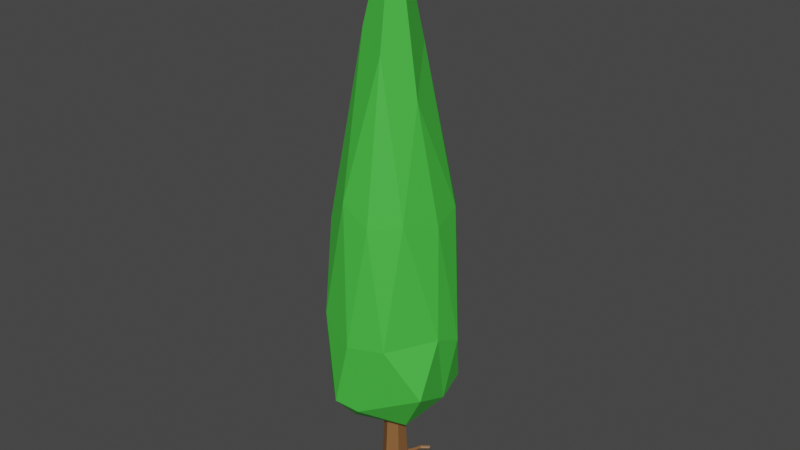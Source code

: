 # Source: Baum.blend  (saved by Blender 3.2.14; exported with 4.5.12 LTS)
import bpy
from mathutils import Matrix  # noqa: F401  (used for matrix-valued properties, if any)

bpy.ops.wm.read_factory_settings(use_empty=True)
scene = bpy.context.scene
scene.name = 'Scene'

# ---- collections
col_collection = bpy.data.collections.new('Collection'); scene.collection.children.link(col_collection)

# ---- materials (node trees are filled in below, after node groups)
mat_material_001 = bpy.data.materials.new('Material.001')
mat_material_001.use_transparent_shadow = False
mat_stamm = bpy.data.materials.new('Stamm')
mat_stamm.use_transparent_shadow = False
mat_gr_n = bpy.data.materials.new('Grün')
mat_gr_n.use_transparent_shadow = False

# ---- material node trees
mat_material_001.use_nodes = True; mat_material_001.node_tree.nodes.clear()
_N = mat_material_001.node_tree.nodes; _L = mat_material_001.node_tree.links
n0 = _N.new('ShaderNodeBsdfPrincipled'); n0.name = 'Principled BSDF'; n0.location = (10, 300)
n0.distribution = 'GGX'
n0.subsurface_method = 'RANDOM_WALK_SKIN'
n0.inputs[0].default_value = (0.3185, 0.0761, 0.006893, 1.0)
n0.inputs[3].default_value = 1.45
n0.inputs[13].default_value = 0.3543
n0.inputs[27].default_value = (0.0, 0.0, 0.0, 1.0)
n0.inputs[28].default_value = 1.0
n1 = _N.new('ShaderNodeOutputMaterial'); n1.name = 'Material Output'; n1.location = (300, 300)
_L.new(n0.outputs[0], n1.inputs[0])
n1.is_active_output = True
mat_stamm.use_nodes = True; mat_stamm.node_tree.nodes.clear()
_N = mat_stamm.node_tree.nodes; _L = mat_stamm.node_tree.links
n0 = _N.new('ShaderNodeOutputMaterial'); n0.name = 'Material Output'; n0.location = (300, 300)
n1 = _N.new('ShaderNodeBsdfPrincipled'); n1.name = 'Principled BSDF'; n1.location = (10, 300)
n1.distribution = 'GGX'
n1.subsurface_method = 'BURLEY'
n1.inputs[0].default_value = (0.2529, 0.1123, 0.03674, 1.0)
n1.inputs[3].default_value = 1.45
n1.inputs[27].default_value = (0.0, 0.0, 0.0, 1.0)
n1.inputs[28].default_value = 1.0
_L.new(n1.outputs[0], n0.inputs[0])
n0.is_active_output = True
mat_gr_n.use_nodes = True; mat_gr_n.node_tree.nodes.clear()
_N = mat_gr_n.node_tree.nodes; _L = mat_gr_n.node_tree.links
n0 = _N.new('ShaderNodeOutputMaterial'); n0.name = 'Material Output'; n0.location = (300, 300)
n1 = _N.new('ShaderNodeBsdfPrincipled'); n1.name = 'Principled BSDF'; n1.location = (10, 300)
n1.distribution = 'GGX'
n1.subsurface_method = 'BURLEY'
n1.inputs[0].default_value = (0.06129, 0.5277, 0.05275, 1.0)
n1.inputs[3].default_value = 1.45
n1.inputs[27].default_value = (0.0, 0.0, 0.0, 1.0)
n1.inputs[28].default_value = 1.0
_L.new(n1.outputs[0], n0.inputs[0])
n0.is_active_output = True

# ---- world
world_world = bpy.data.worlds.new('World'); scene.world = world_world
world_world.use_nodes = True; world_world.node_tree.nodes.clear()
_N = world_world.node_tree.nodes; _L = world_world.node_tree.links
n0 = _N.new('ShaderNodeOutputWorld'); n0.name = 'World Output'; n0.location = (300, 300)
n1 = _N.new('ShaderNodeBackground'); n1.name = 'Background'; n1.location = (10, 300)
n1.inputs[0].default_value = (0.05088, 0.05088, 0.05088, 1.0)
_L.new(n1.outputs[0], n0.inputs[0])
n0.is_active_output = True
world_world.color = (0.05088, 0.05088, 0.05088)
world_world.use_sun_shadow = False
world_world.sun_shadow_jitter_overblur = 0.0

# ---- meshes
me_cylinder = bpy.data.meshes.new('Cylinder')
me_cylinder.from_pydata([(0.1965, -0.1136, -0.005109), (0.2547, -0.2015, 0.09472), (0.2834, -0.2284, -0.004048), (0.2775, -0.2326, 0.1016), (0.2536, -0.289, 0.1026), (0.1693, -0.2808, -0.003166), (0.1803, -0.2628, 0.09269), (0.1805, -0.2315, 0.09307), (0.2669, -0.2478, 0.1069), (0.2606, -0.2138, 0.1053), (0.2148, -0.1603, 0.03995), (0.1874, -0.1596, 0.02568), (0.2244, -0.1839, -0.002429), (0.1966, -0.1843, -0.002305), (0.2286, -0.1869, 0.06402), (0.265, -0.1985, 0.02889), (0.2859, -0.2227, 0.02531), (0.2956, -0.2646, 0.01587), (0.2662, -0.3026, 0.04216), (0.2671, -0.2956, 0.06409), (0.2326, -0.3037, 0.04487), (0.194, -0.296, 0.0282), (0.1737, -0.2676, 0.02907), (0.1751, -0.2286, 0.014), (0.1881, -0.2004, 0.04029), (0.1972, -0.194, 0.06279), (0.1267, -0.3336, -0.007506), (0.1138, -0.3172, -0.001859), (0.2713, -0.2954, -0.002389), (0.3065, -0.3194, 0.02864), (0.3215, -0.297, 0.0293), (0.2885, -0.2711, 0.06317), (0.3507, -0.346, -0.00575), (0.3508, -0.3489, -0.002297), (0.3043, -0.2069, -0.002585), (0.1167, -0.3179, -0.006168), (0.1572, -0.3234, -0.005211), (0.19, -0.295, -0.003088), (0.2604, -0.224, -0.007352), (0.2568, -0.2027, -0.003589), (0.2733, -0.2689, 0.1025), (0.2269, -0.2961, 0.1022), (0.2716, -0.2168, 0.09402), (0.2596, -0.268, -0.00739), (0.2811, -0.2566, -0.002638), (0.1811, -0.2505, 0.1025), (0.2355, -0.2945, -0.00453), (0.2436, -0.2969, 0.09344), (0.1853, -0.2826, -0.006612), (0.1893, -0.2284, 0.1061), (0.2144, -0.2965, 0.09341), (0.1932, -0.2843, 0.09392), (0.1837, -0.2276, -0.002055), (0.2348, -0.199, 0.1026), (0.1974, -0.1513, 0.02684), (0.2132, -0.2088, -0.007525), (0.2496, -0.2817, 0.1066), (0.1994, -0.28, 0.1057), (0.2112, -0.2054, 0.1058), (0.3597, -0.3349, -0.008209), (0.117, -0.329, -0.001112), (0.1985, -0.1113, 0.0008159), (0.1786, -0.1192, 0.00588), (0.2116, -0.1483, 0.02193), (0.184, -0.1177, -0.007948), (0.2046, -0.1669, 0.04629), (0.1285, -0.338, -0.001703), (0.212, -0.1919, 0.07077), (0.1707, -0.2566, 0.01108), (0.182, -0.2829, 0.03326), (0.2119, -0.3034, 0.01184), (0.2773, -0.2819, 0.07083), (0.3117, -0.2914, -0.002312), (0.2896, -0.2575, 0.04725), (0.278, -0.212, 0.03153), (0.2407, -0.1882, 0.04073), (0.1923, -0.2123, 0.09582), (0.2341, -0.1817, 0.0127), (0.2543, -0.194, 0.009758), (0.1898, -0.191, 0.01308), (0.288, -0.2404, 0.01003), (0.2809, -0.2503, 0.09498), (0.2675, -0.3021, 0.0102), (0.1945, -0.3001, 0.008827), (0.2997, -0.3067, 0.04595), (0.3246, -0.3127, 0.02497), (0.3127, -0.284, 0.01204), (0.3652, -0.3351, -0.003859), (0.3001, -0.1966, -0.005086), (0.2915, -0.1898, -0.003101), (0.1628, -0.2866, 0.01545), (0.1799, -0.3049, 0.01735), (0.1721, -0.2946, 0.02), (0.1488, -0.335, -0.0009637), (0.1568, -0.2859, 0.004711), (0.356, -0.3183, 0.00615), (0.3182, -0.3302, 0.00655), (0.3616, -0.3187, -0.003305), (0.2177, -0.154, 0.009967), (0.171, -0.1273, -0.002599), (0.1779, -0.1151, -0.003126), (0.02911, 0.2174, 0.006192), (-0.1652, 0.0162, 0.006192), (0.02676, 0.2193, -0.0001592), (-0.1661, 0.01692, 0.003854), (0.02436, 0.2272, -0.001728), (-0.168, 0.01855, 0.003276), (0.02014, 0.2307, 0.002668), (-0.1696, 0.01985, 0.004895), (0.02014, 0.2307, 0.009717), (-0.1696, 0.01985, 0.00749), (0.02436, 0.2272, 0.01411), (-0.168, 0.01855, 0.009109), (0.02964, 0.2228, 0.01254), (-0.1661, 0.01692, 0.008531), (-0.08805, 0.108, 0.006192), (-0.09039, 0.11, -0.0001593), (-0.09438, 0.1159, -0.001728), (-0.09861, 0.1195, 0.002667), (-0.09861, 0.1195, 0.009717), (-0.09438, 0.1159, 0.01411), (-0.08911, 0.1115, 0.01254), (-0.1234, 0.04524, 0.006192), (-0.1226, 0.0477, 0.001325), (-0.1293, 0.05112, -0.0004085), (-0.1328, 0.05406, 0.003255), (-0.1328, 0.05406, 0.00913), (-0.1293, 0.05112, 0.01279), (-0.1222, 0.04823, 0.01106), (-0.1334, 0.02438, 0.006192), (-0.1352, 0.02589, 0.001317), (-0.1391, 0.02951, 0.0001127), (-0.1423, 0.03222, 0.003487), (-0.1423, 0.03222, 0.008898), (-0.1391, 0.02951, 0.01227), (-0.135, 0.02612, 0.01107), (-0.006334, 0.1934, -0.0001593), (-0.009141, 0.2008, -0.001728), (-0.01337, 0.2043, 0.002668), (-0.01337, 0.2043, 0.009717), (-0.009141, 0.2008, 0.01411), (-0.003868, 0.1964, 0.01254), (-0.003987, 0.1915, 0.006192), (-0.02902, 0.1345, 0.006041), (-0.03099, 0.1361, 0.001012), (-0.03748, 0.1427, -0.001728), (-0.04171, 0.1462, 0.002668), (-0.04171, 0.1462, 0.009717), (-0.03748, 0.1427, 0.01411), (-0.02948, 0.138, 0.01137), (-0.02236, 0.1465, 0.001012), (-0.02611, 0.1563, -0.001728), (-0.03034, 0.1598, 0.002668), (-0.03034, 0.1598, 0.009717), (-0.02611, 0.1563, 0.01411), (-0.02077, 0.1484, 0.01137), (-0.02051, 0.1475, 0.006192), (-0.03167, 0.1341, 0.006192), (-0.03402, 0.1361, -0.0001593), (-0.03221, 0.1383, 0.01254), (-0.02286, 0.1495, -0.0001593), (-0.02083, 0.1519, 0.01254), (-0.02051, 0.1449, 0.006362), (-0.01961, 0.1418, 0.006314), (-0.0239, 0.1333, 0.006092), (-0.02526, 0.1344, 0.002614), (-0.02421, 0.1357, 0.009779), (-0.02089, 0.1429, 0.002614), (-0.01979, 0.1442, 0.009779), (-0.09864, 0.1001, -0.0001593), (-0.1028, 0.1059, -0.001728), (-0.107, 0.1094, 0.002667), (-0.107, 0.1094, 0.009717), (-0.1028, 0.1059, 0.01411), (-0.09748, 0.1015, 0.01254), (-0.09629, 0.09815, 0.006192), (-0.1202, 0.1151, 0.004646), (-0.1165, 0.1195, 0.004646), (-0.1202, 0.1151, 0.007739), (-0.1165, 0.1195, 0.007739), (-0.1134, 0.05504, 0.006192), (-0.1168, 0.05463, 0.001325), (-0.1203, 0.06227, -0.001728), (-0.1245, 0.0658, 0.002667), (-0.1245, 0.0658, 0.009717), (-0.1203, 0.06227, 0.01411), (-0.1163, 0.05528, 0.01106), (-0.1249, 0.04744, 0.01149), (-0.1208, 0.04618, 0.006131), (-0.1253, 0.04687, 0.0008989), (-0.1158, 0.05701, -0.0001593), (-0.115, 0.05786, 0.01254), (-0.115, 0.05315, 0.00627), (-0.1147, 0.03899, 0.006241), (-0.1176, 0.03543, 0.00617), (-0.1183, 0.03648, 0.008688), (-0.1185, 0.03621, 0.003716), (-0.1156, 0.03975, 0.003716), (-0.1153, 0.04008, 0.008688), (-0.1408, 0.02248, 0.006192), (-0.1424, 0.0238, 0.001907), (-0.1458, 0.02695, 0.0008491), (-0.1487, 0.02934, 0.003814), (-0.1487, 0.02934, 0.00857), (-0.1458, 0.02695, 0.01154), (-0.1423, 0.02398, 0.01048), (-0.1381, 0.0116, 0.004083), (-0.135, 0.01251, 0.003827), (-0.138, 0.01168, 0.007798), (-0.1349, 0.01261, 0.008054), (-0.1342, 0.01185, 0.00594), (-0.1374, 0.01103, 0.00594), (-0.1414, -0.0007886, 0.006493), (-0.1396, -0.0002581, 0.006343), (-0.1414, -0.0007429, 0.008672), (-0.1396, -0.0001986, 0.008822), (-0.1391, -0.000641, 0.007582), (-0.141, -0.001125, 0.007582), (0.0, 0.05616, -0.0001707), (0.0, 0.04085, 0.4797), (0.04406, 0.02808, -0.0001707), (0.03204, 0.02042, 0.4797), (0.04406, -0.02808, -0.0001707), (0.03204, -0.02042, 0.4797), (0.0, -0.05616, -0.0001707), (0.0, -0.04085, 0.4797), (-0.04406, -0.02808, -0.0001707), (-0.03204, -0.02042, 0.4797), (-0.04406, 0.02808, -0.0001707), (-0.03204, 0.02042, 0.4797), (0.0, 0.06151, 0.1177), (0.0, 0.05265, 0.2776), (0.0413, 0.02633, 0.2776), (0.04825, 0.03076, 0.1177), (0.0413, -0.02633, 0.2776), (0.04825, -0.03076, 0.1177), (0.0, -0.05265, 0.2776), (0.0, -0.06151, 0.1177), (-0.0413, -0.02633, 0.2776), (-0.04825, -0.03076, 0.1177), (-0.0413, 0.02633, 0.2776), (-0.04825, 0.03076, 0.1177), (0.007252, 0.002221, 0.3254), (0.2648, -0.1498, 0.5893), (-0.08264, -0.291, 0.5135), (-0.2501, -0.02589, 0.5581), (-0.1122, 0.269, 0.5471), (0.2072, 0.188, 0.5258), (0.04244, -0.2176, 1.338), (-0.1996, -0.1616, 1.299), (-0.1607, 0.153, 1.267), (0.09675, 0.2881, 1.292), (0.2053, 0.02938, 1.309), (-0.0455, 0.05483, 2.601), (-0.07232, -0.1808, 0.3843), (0.1492, -0.1032, 0.3869), (0.01061, -0.255, 0.4785), (0.237, 0.04268, 0.4944), (0.1303, 0.09552, 0.369), (-0.1673, -0.02214, 0.3769), (-0.2143, -0.1751, 0.5001), (-0.01346, 0.1404, 0.3657), (-0.1811, 0.1501, 0.4875), (0.08621, 0.2407, 0.4955), (0.2566, -0.02615, 0.8243), (0.2596, 0.1055, 0.7667), (-0.01484, -0.2859, 0.8078), (0.1354, -0.2311, 0.8143), (-0.254, -0.1043, 0.9445), (-0.1745, -0.2361, 0.8923), (-0.1559, 0.2339, 0.8589), (-0.2243, 0.07056, 0.8069), (0.1493, 0.2517, 0.7935), (0.003472, 0.2865, 0.8383), (0.1512, -0.1258, 1.356), (-0.08386, -0.2139, 1.42), (-0.2098, -0.01626, 1.333), (-0.04742, 0.2598, 1.439), (0.1807, 0.1733, 1.343), (0.01709, -0.09984, 2.018), (0.1151, 0.002485, 1.826), (-0.1203, -0.04068, 2.089), (-0.09526, 0.08067, 1.804), (0.01737, 0.1632, 2.015)], [], [(13, 64, 55), (38, 43, 48), (80, 44, 2), (43, 46, 48), (45, 49, 7), (28, 82, 46), (20, 70, 82), (57, 51, 50, 41), (46, 83, 37), (94, 35, 27), (68, 52, 5), (23, 24, 79), (52, 79, 13), (55, 52, 13), (55, 38, 48), (9, 58, 8), (57, 56, 8), (49, 57, 8), (58, 49, 8), (7, 76, 24), (24, 76, 25), (41, 50, 20), (4, 47, 19), (81, 71, 31), (40, 71, 81), (40, 4, 71), (71, 4, 19), (3, 81, 73), (73, 81, 31), (53, 1, 14), (24, 23, 7), (6, 68, 22), (51, 69, 21), (72, 59, 43), (73, 16, 3), (1, 15, 75), (76, 67, 25), (67, 53, 14), (65, 10, 54), (75, 10, 14), (24, 25, 11), (77, 12, 98), (99, 62, 100), (0, 61, 98), (36, 93, 26), (60, 66, 91), (84, 29, 85), (82, 29, 18), (28, 96, 82), (73, 31, 30), (97, 87, 59), (32, 33, 96), (85, 33, 87), (85, 87, 95), (16, 34, 88), (2, 34, 80), (5, 48, 35), (83, 91, 93), (37, 93, 36), (5, 94, 68), (94, 27, 90), (30, 85, 95), (96, 33, 29), (59, 32, 28), (98, 61, 63), (79, 11, 99), (64, 0, 12), (12, 39, 38), (42, 9, 3), (42, 1, 9), (55, 64, 12), (2, 43, 38), (40, 8, 56), (4, 40, 56), (80, 17, 44), (2, 44, 43), (45, 6, 51, 57), (41, 56, 57), (71, 84, 31), (71, 19, 84), (28, 46, 43), (45, 57, 49), (18, 20, 82), (46, 82, 70), (81, 3, 40), (3, 9, 8), (40, 3, 8), (70, 83, 46), (70, 21, 83), (37, 48, 46), (47, 4, 41), (41, 4, 56), (5, 55, 48), (39, 12, 77, 78), (52, 68, 23), (5, 52, 55), (76, 49, 58), (76, 7, 49), (23, 79, 52), (1, 53, 9), (53, 58, 9), (64, 99, 100), (12, 38, 55), (69, 51, 6, 22), (77, 75, 78), (78, 75, 15), (39, 78, 89), (78, 15, 89), (6, 45, 68), (68, 45, 7), (47, 41, 20), (79, 24, 11), (68, 7, 23), (70, 50, 51, 21), (50, 70, 20), (20, 18, 19, 47), (74, 15, 1, 42), (43, 44, 72), (43, 59, 28), (73, 17, 80), (16, 73, 80), (74, 42, 3, 16), (11, 25, 65, 54), (14, 1, 75), (76, 58, 67), (67, 58, 53), (10, 75, 77, 63), (54, 10, 63), (65, 67, 14, 10), (67, 65, 25), (0, 64, 100, 61), (77, 98, 63), (100, 62, 61), (35, 26, 60, 27), (99, 11, 62), (26, 66, 60), (30, 31, 84, 85), (93, 91, 66), (26, 93, 66), (35, 48, 26), (48, 36, 26), (72, 44, 17, 86), (82, 96, 29), (84, 19, 18, 29), (86, 17, 30), (32, 59, 87, 33), (17, 73, 30), (34, 2, 38, 88), (97, 95, 87), (89, 88, 38, 39), (89, 15, 74, 16), (92, 91, 21, 69), (16, 88, 89), (80, 34, 16), (37, 36, 48), (90, 92, 69, 22), (60, 92, 90, 27), (90, 22, 68, 94), (92, 60, 91), (83, 21, 91), (37, 83, 93), (95, 97, 86, 30), (5, 35, 94), (85, 29, 33), (28, 32, 96), (72, 86, 97), (62, 54, 63, 61), (72, 97, 59), (12, 0, 98), (11, 54, 62), (13, 79, 99), (13, 99, 64), (199, 102, 104, 200), (200, 104, 106, 201), (201, 106, 108, 202), (202, 108, 110, 203), (203, 110, 112, 204), (104, 102, 114, 112, 110, 108, 106), (204, 112, 114, 205), (205, 114, 102, 199), (101, 103, 105, 107, 109, 111, 113), (159, 121, 115, 157), (148, 120, 121, 159), (147, 119, 120, 148), (146, 118, 119, 147), (145, 117, 118, 146), (158, 116, 117, 145), (157, 115, 116, 158), (186, 128, 195, 198), (185, 127, 187, 191), (184, 126, 127, 185), (183, 125, 126, 184), (182, 124, 125, 183), (190, 189, 124, 182), (192, 186, 198, 193), (187, 135, 129, 122), (127, 134, 135, 187), (126, 133, 134, 127), (125, 132, 133, 126), (124, 131, 132, 125), (189, 130, 131, 124), (122, 129, 130, 189), (101, 142, 136, 103), (103, 136, 137, 105), (105, 137, 138, 107), (107, 138, 139, 109), (109, 139, 140, 111), (111, 140, 141, 113), (113, 141, 142, 101), (155, 149, 166, 168), (160, 158, 145, 151), (151, 145, 146, 152), (152, 146, 147, 153), (153, 147, 148, 154), (154, 148, 159, 161), (150, 162, 163, 167), (141, 161, 156, 142), (140, 154, 161, 141), (139, 153, 154, 140), (138, 152, 153, 139), (137, 151, 152, 138), (136, 160, 151, 137), (142, 156, 160, 136), (144, 143, 157, 158), (143, 149, 159, 157), (150, 144, 158, 160), (149, 155, 161, 159), (155, 162, 156, 161), (162, 150, 160, 156), (163, 164, 165, 167), (168, 166, 164, 163), (149, 143, 164, 166), (162, 155, 168, 163), (144, 150, 167, 165), (143, 144, 165, 164), (115, 175, 169, 116), (116, 169, 170, 117), (117, 170, 171, 118), (118, 171, 176, 177), (119, 172, 173, 120), (120, 173, 174, 121), (121, 174, 175, 115), (177, 176, 178, 179), (119, 118, 177, 179), (171, 172, 178, 176), (172, 119, 179, 178), (175, 180, 190, 169), (169, 190, 182, 170), (170, 182, 183, 171), (171, 183, 184, 172), (172, 184, 185, 173), (173, 185, 191, 174), (174, 191, 180, 175), (188, 128, 187, 122), (123, 188, 122, 189), (181, 123, 189, 190), (128, 186, 191, 187), (192, 181, 190, 180), (186, 192, 180, 191), (198, 195, 194, 193), (193, 194, 196, 197), (188, 123, 196, 194), (181, 192, 193, 197), (123, 181, 197, 196), (128, 188, 194, 195), (200, 130, 207, 206), (134, 204, 205, 135), (133, 203, 204, 134), (132, 202, 203, 133), (131, 201, 202, 132), (130, 200, 201, 131), (129, 135, 209, 210), (207, 210, 216, 213), (208, 211, 217, 214), (199, 200, 206, 211), (135, 205, 208, 209), (205, 199, 211, 208), (130, 129, 210, 207), (215, 214, 217, 216), (216, 217, 212, 213), (209, 208, 214, 215), (211, 206, 212, 217), (210, 209, 215, 216), (206, 207, 213, 212), (231, 219, 221, 232), (232, 221, 223, 234), (234, 223, 225, 236), (236, 225, 227, 238), (221, 219, 229, 227, 225, 223), (238, 227, 229, 240), (240, 229, 219, 231), (218, 220, 222, 224, 226, 228), (228, 241, 230, 218), (241, 240, 231, 230), (226, 239, 241, 228), (239, 238, 240, 241), (224, 237, 239, 226), (237, 236, 238, 239), (222, 235, 237, 224), (235, 234, 236, 237), (220, 233, 235, 222), (233, 232, 234, 235), (218, 230, 233, 220), (230, 231, 232, 233), (242, 255, 254), (243, 255, 257), (242, 254, 259), (242, 259, 261), (242, 261, 258), (243, 257, 264), (244, 256, 266), (245, 260, 268), (246, 262, 270), (247, 263, 272), (243, 264, 267), (244, 266, 269), (245, 268, 271), (246, 270, 273), (247, 272, 265), (248, 274, 279), (249, 275, 281), (250, 276, 282), (251, 277, 283), (252, 278, 280), (280, 283, 253), (280, 278, 283), (278, 251, 283), (283, 282, 253), (283, 277, 282), (277, 250, 282), (282, 281, 253), (282, 276, 281), (276, 249, 281), (281, 279, 253), (281, 275, 279), (275, 248, 279), (279, 280, 253), (279, 274, 280), (274, 252, 280), (265, 278, 252), (265, 272, 278), (272, 251, 278), (273, 277, 251), (273, 270, 277), (270, 250, 277), (271, 276, 250), (271, 268, 276), (268, 249, 276), (269, 275, 249), (269, 266, 275), (266, 248, 275), (267, 274, 248), (267, 264, 274), (264, 252, 274), (272, 273, 251), (272, 263, 273), (263, 246, 273), (270, 271, 250), (270, 262, 271), (262, 245, 271), (268, 269, 249), (268, 260, 269), (260, 244, 269), (266, 267, 248), (266, 256, 267), (256, 243, 267), (264, 265, 252), (264, 257, 265), (257, 247, 265), (258, 263, 247), (258, 261, 263), (261, 246, 263), (261, 262, 246), (261, 259, 262), (259, 245, 262), (259, 260, 245), (259, 254, 260), (254, 244, 260), (257, 258, 247), (257, 255, 258), (255, 242, 258), (254, 256, 244), (254, 255, 256), (255, 243, 256)])
me_cylinder.polygons.foreach_set('use_smooth', [0, 0, 0, 0, 0, 0, 0, 0, 0, 0, 0, 0, 0, 0, 0, 0, 0, 0, 0, 0, 0, 0, 0, 0, 0, 0, 0, 0, 0, 0, 0, 0, 0, 0, 0, 0, 0, 0, 0, 0, 0, 0, 0, 0, 0, 0, 0, 0, 0, 0, 0, 0, 0, 0, 0, 0, 0, 0, 0, 0, 0, 0, 0, 0, 0, 0, 0, 0, 0, 0, 0, 0, 0, 0, 0, 0, 0, 0, 0, 0, 0, 0, 0, 0, 0, 0, 0, 0, 0, 0, 0, 0, 0, 0, 0, 0, 0, 0, 0, 0, 0, 0, 0, 0, 0, 0, 0, 0, 0, 0, 0, 0, 0, 0, 0, 0, 0, 0, 0, 0, 0, 0, 0, 0, 0, 0, 0, 0, 0, 0, 0, 0, 0, 0, 0, 0, 0, 0, 0, 0, 0, 0, 0, 0, 0, 0, 0, 0, 0, 0, 0, 0, 0, 0, 0, 0, 0, 0, 0, 0, 0, 0, 0, 0, 0, 0, 0, 0, 0, 0, 0, 0, 1, 1, 1, 1, 1, 1, 1, 1, 1, 1, 1, 1, 1, 1, 1, 1, 1, 1, 1, 1, 1, 1, 1, 1, 1, 1, 1, 1, 1, 1, 1, 1, 1, 1, 1, 1, 1, 1, 1, 1, 1, 1, 1, 1, 1, 1, 1, 1, 1, 1, 1, 1, 1, 1, 1, 1, 1, 1, 1, 1, 1, 1, 1, 1, 1, 1, 1, 1, 1, 1, 1, 1, 1, 1, 1, 1, 1, 1, 1, 1, 1, 1, 1, 1, 1, 1, 1, 1, 1, 1, 1, 1, 1, 1, 1, 1, 1, 1, 1, 1, 1, 1, 1, 1, 1, 1, 1, 1, 1, 1, 1, 1, 0, 0, 0, 0, 0, 0, 0, 0, 0, 0, 0, 0, 0, 0, 0, 0, 0, 0, 0, 0, 0, 0, 0, 0, 0, 0, 0, 0, 0, 0, 0, 0, 0, 0, 0, 0, 0, 0, 0, 0, 0, 0, 0, 0, 0, 0, 0, 0, 0, 0, 0, 0, 0, 0, 0, 0, 0, 0, 0, 0, 0, 0, 0, 0, 0, 0, 0, 0, 0, 0, 0, 0, 0, 0, 0, 0, 0, 0, 0, 0, 0, 0, 0, 0, 0, 0, 0, 0, 0, 0, 0, 0, 0, 0, 0, 0, 0, 0, 0, 0])
me_cylinder.polygons.foreach_set('material_index', [0, 0, 0, 0, 0, 0, 0, 0, 0, 0, 0, 0, 0, 0, 0, 0, 0, 0, 0, 0, 0, 0, 0, 0, 0, 0, 0, 0, 0, 0, 0, 0, 0, 0, 0, 0, 0, 0, 0, 0, 0, 0, 0, 0, 0, 0, 0, 0, 0, 0, 0, 0, 0, 0, 0, 0, 0, 0, 0, 0, 0, 0, 0, 0, 0, 0, 0, 0, 0, 0, 0, 0, 0, 0, 0, 0, 0, 0, 0, 0, 0, 0, 0, 0, 0, 0, 0, 0, 0, 0, 0, 0, 0, 0, 0, 0, 0, 0, 0, 0, 0, 0, 0, 0, 0, 0, 0, 0, 0, 0, 0, 0, 0, 0, 0, 0, 0, 0, 0, 0, 0, 0, 0, 0, 0, 0, 0, 0, 0, 0, 0, 0, 0, 0, 0, 0, 0, 0, 0, 0, 0, 0, 0, 0, 0, 0, 0, 0, 0, 0, 0, 0, 0, 0, 0, 0, 0, 0, 0, 0, 0, 0, 0, 0, 0, 0, 0, 0, 0, 0, 0, 0, 1, 1, 1, 1, 1, 1, 1, 1, 1, 1, 1, 1, 1, 1, 1, 1, 1, 1, 1, 1, 1, 1, 1, 1, 1, 1, 1, 1, 1, 1, 1, 1, 1, 1, 1, 1, 1, 1, 1, 1, 1, 1, 1, 1, 1, 1, 1, 1, 1, 1, 1, 1, 1, 1, 1, 1, 1, 1, 1, 1, 1, 1, 1, 1, 1, 1, 1, 1, 1, 1, 1, 1, 1, 1, 1, 1, 1, 1, 1, 1, 1, 1, 1, 1, 1, 1, 1, 1, 1, 1, 1, 1, 1, 1, 1, 1, 1, 1, 1, 1, 1, 1, 1, 1, 1, 1, 1, 1, 1, 1, 1, 1, 1, 1, 1, 1, 1, 1, 1, 1, 1, 1, 1, 1, 1, 1, 1, 1, 1, 1, 1, 1, 2, 2, 2, 2, 2, 2, 2, 2, 2, 2, 2, 2, 2, 2, 2, 2, 2, 2, 2, 2, 2, 2, 2, 2, 2, 2, 2, 2, 2, 2, 2, 2, 2, 2, 2, 2, 2, 2, 2, 2, 2, 2, 2, 2, 2, 2, 2, 2, 2, 2, 2, 2, 2, 2, 2, 2, 2, 2, 2, 2, 2, 2, 2, 2, 2, 2, 2, 2, 2, 2, 2, 2, 2, 2, 2, 2, 2, 2, 2, 2])
_k = set([(101, 103), (101, 113), (101, 142), (102, 104), (102, 114), (102, 199), (103, 105), (103, 136), (104, 106), (104, 200), (105, 107), (105, 137), (106, 108), (106, 201), (107, 109), (107, 138), (108, 110), (108, 202), (109, 111), (109, 139), (110, 112), (110, 203), (111, 113), (111, 140), (112, 114), (112, 204), (113, 141), (114, 205), (115, 116), (115, 121), (115, 157), (115, 175), (116, 117), (116, 158), (116, 169), (117, 118), (117, 145), (117, 170), (118, 119), (118, 146), (118, 171), (118, 177), (119, 120), (119, 147), (119, 172), (119, 179), (120, 121), (120, 148), (120, 173), (121, 159), (121, 174), (122, 129), (122, 187), (122, 188), (122, 189), (123, 181), (123, 188), (123, 189), (123, 196), (124, 125), (124, 131), (124, 182), (124, 189), (125, 126), (125, 132), (125, 183), (126, 127), (126, 133), (126, 184), (127, 134), (127, 185), (127, 187), (128, 186), (128, 187), (128, 188), (128, 195), (129, 130), (129, 135), (129, 210), (130, 131), (130, 189), (130, 200), (130, 207), (131, 132), (131, 201), (132, 133), (132, 202), (133, 134), (133, 203), (134, 135), (134, 204), (135, 187), (135, 205), (135, 209), (136, 137), (136, 142), (136, 160), (137, 138), (137, 151), (138, 139), (138, 152), (139, 140), (139, 153), (140, 141), (140, 154), (141, 142), (141, 161), (142, 156), (143, 144), (143, 149), (143, 157), (143, 164), (144, 150), (144, 158), (144, 165), (145, 146), (145, 151), (145, 158), (146, 147), (146, 152), (147, 148), (147, 153), (148, 154), (148, 159), (149, 155), (149, 159), (149, 166), (150, 160), (150, 162), (150, 167), (151, 152), (151, 160), (152, 153), (153, 154), (154, 161), (155, 161), (155, 162), (155, 168), (156, 160), (156, 161), (156, 162), (157, 158), (157, 159), (158, 160), (159, 161), (162, 163), (163, 164), (163, 167), (163, 168), (164, 165), (164, 166), (165, 167), (166, 168), (169, 170), (169, 175), (169, 190), (170, 171), (170, 182), (171, 172), (171, 176), (171, 183), (172, 173), (172, 178), (172, 184), (173, 174), (173, 185), (174, 175), (174, 191), (175, 180), (176, 177), (176, 178), (177, 179), (178, 179), (180, 190), (180, 191), (180, 192), (181, 190), (181, 192), (181, 197), (182, 183), (182, 190), (183, 184), (184, 185), (185, 191), (186, 191), (186, 192), (186, 198), (187, 191), (188, 194), (189, 190), (192, 193), (193, 194), (193, 197), (193, 198), (194, 195), (194, 196), (195, 198), (196, 197), (199, 200), (199, 205), (199, 211), (200, 206), (205, 208), (206, 211), (206, 212), (207, 210), (207, 213), (208, 209), (208, 211), (208, 214), (209, 210), (209, 215), (210, 216), (211, 217), (212, 213), (212, 217), (213, 216), (214, 215), (214, 217), (215, 216), (216, 217)])
me_cylinder.attributes.new('sharp_edge', 'BOOLEAN', 'EDGE').data.foreach_set('value', [ (min(e.vertices), max(e.vertices)) in _k for e in me_cylinder.edges])
_uv = me_cylinder.uv_layers.new(name='UVMap')
_uv.uv.foreach_set('vector', [0.6089, 0.4442, 0.6781, 0.4666, 0.6886, 0.392, 0.8748, 0.3518, 0.8829, 0.1823, 0.6018, 0.1407, 0.7647, 0.5865, 0.7277, 0.5, 0.8, 0.5, 0.8829, 0.1823, 0.7832, 0.03478, 0.6018, 0.1407, 0.2675, 0.9851, 0.1873, 0.9971, 0.2, 0.9572, 0.6, 0.5, 0.5824, 0.5811, 0.5226, 0.5, 0.5039, 0.7235, 0.4712, 0.6258, 0.5824, 0.5811, 0.381, 0.998, 0.3757, 0.9593, 0.45, 0.9585, 0.4857, 0.9864, 0.5226, 0.5, 0.4127, 0.5801, 0.4, 0.5, 0.3, 0.5797, 0.3, 0.5, 0.3165, 0.5868, 0.2798, 0.6005, 0.1866, 0.5, 0.3, 0.5, 0.2, 0.5982, 0.1223, 0.7102, 0.1126, 0.5811, 0.1866, 0.5, 0.1126, 0.5811, 0.1, 0.5, 0.6886, 0.392, 0.5376, 0.3389, 0.6089, 0.4442, 0.6886, 0.392, 0.8748, 0.3518, 0.6018, 0.1407, 0.3946, 0.413, 0.1072, 0.4148, 0.4523, 0.2406, 0.1085, 0.08934, 0.3561, 0.06737, 0.4523, 0.2406, 0.03441, 0.2717, 0.1085, 0.08934, 0.4523, 0.2406, 0.1072, 0.4148, 0.03441, 0.2717, 0.4523, 0.2406, 0.2, 0.9572, 0.1271, 0.9644, 0.1223, 0.7102, 0.1223, 0.7102, 0.1271, 0.9644, 0.09717, 0.8318, 0.4857, 0.9864, 0.45, 0.9585, 0.5039, 0.7235, 0.5814, 0.9916, 0.55, 0.959, 0.6, 0.8366, 0.7421, 0.9589, 0.65, 0.872, 0.6977, 0.8327, 0.6765, 0.9922, 0.65, 0.872, 0.7421, 0.9589, 0.6765, 0.9922, 0.5814, 0.9916, 0.65, 0.872, 0.65, 0.872, 0.5814, 0.9916, 0.6, 0.8366, 0.7875, 0.9811, 0.7421, 0.9589, 0.7256, 0.7598, 0.7256, 0.7598, 0.7421, 0.9589, 0.6977, 0.8327, 0.9822, 0.9964, 0.9238, 0.9604, 1.0, 0.8384, 0.1223, 0.7102, 0.2, 0.5982, 0.2, 0.9572, 0.3, 0.9554, 0.2798, 0.6005, 0.3, 0.6749, 0.3757, 0.9593, 0.35, 0.6967, 0.4, 0.6711, 0.9783, 0.1758, 0.9528, 0.1408, 0.8829, 0.1823, 0.7256, 0.7598, 0.8036, 0.6658, 0.7875, 0.9811, 0.9238, 0.9604, 0.9, 0.6795, 0.9668, 0.7232, 0.1271, 0.9644, 0.04972, 0.8722, 0.09717, 0.8318, 0.04972, 0.8722, -7.451e-08, 0.9974, -7.451e-08, 0.8384, 0.04695, 0.8114, -7.451e-08, 0.7951, 0.04943, 0.6887, 0.9668, 0.7232, 1.0, 0.795, 1.0, 0.8384, 0.1223, 0.7102, 0.09717, 0.8318, 0.08628, 0.6834, 0.9845, 0.5936, 1.0, 0.5, 0.9991, 0.5804, 0.09941, 0.5499, 0.07924, 0.6558, 0.08514, 0.5559, 1.0, 0.4998, 1.0, 0.6027, 0.9991, 0.5804, 0.4, 0.5, 0.3979, 0.5788, 0.3843, 0.5, 0.35, 0.5922, 0.3812, 0.5934, 0.3875, 0.6416, 0.6334, 0.8002, 0.6079, 0.6963, 0.65, 0.6722, 0.5824, 0.5811, 0.6079, 0.6963, 0.5848, 0.7352, 0.6, 0.5, 0.6004, 0.5801, 0.5824, 0.5811, 0.7256, 0.7598, 0.6977, 0.8327, 0.6905, 0.702, 0.6979, 0.5628, 0.6708, 0.5815, 0.6712, 0.5, 0.6, 0.5, 0.6159, 0.5814, 0.6004, 0.5801, 0.65, 0.6722, 0.6159, 0.5814, 0.6708, 0.5815, 0.65, 0.6722, 0.6708, 0.5815, 0.6884, 0.6429, 0.8036, 0.6658, 0.8081, 0.5382, 0.85, 0.5256, 0.8, 0.5, 0.8081, 0.5382, 0.7647, 0.5865, 0.5217, 0.1758, 0.6018, 0.1407, 0.5217, 0.1758, 0.4127, 0.5801, 0.3875, 0.6416, 0.3979, 0.5788, 0.4, 0.5, 0.3979, 0.5788, 0.4, 0.5, 0.3, 0.5, 0.3, 0.5797, 0.2798, 0.6005, 0.3, 0.5797, 0.3165, 0.5868, 0.3093, 0.6467, 0.6905, 0.702, 0.65, 0.6722, 0.6884, 0.6429, 0.6004, 0.5801, 0.6159, 0.5814, 0.6079, 0.6963, 0.9528, 0.1408, 0.8911, 0.05584, 0.8911, 0.05584, 0.9991, 0.5804, 1.0, 0.6027, 1.0, 0.6612, 0.1126, 0.5811, 0.08628, 0.6834, 0.09941, 0.5499, 0.6781, 0.4666, 0.7488, 0.4896, 0.75, 0.49, 0.75, 0.49, 0.8649, 0.4527, 0.8748, 0.3518, 0.85, 0.9615, 0.8811, 0.9978, 0.7875, 0.9811, 0.85, 0.9615, 0.9238, 0.9604, 0.8811, 0.9978, 0.6886, 0.392, 0.6781, 0.4666, 0.75, 0.49, 0.9783, 0.3242, 0.8829, 0.1823, 0.8748, 0.3518, 0.6765, 0.9922, 0.7366, 1.0, 0.5839, 1.0, 0.5814, 0.9916, 0.6765, 0.9922, 0.5839, 1.0, 0.7647, 0.5865, 0.7156, 0.6012, 0.7277, 0.5, 0.9783, 0.3242, 0.9783, 0.2169, 0.8829, 0.1823, 0.2675, 0.9851, 0.3, 0.9554, 0.3757, 0.9593, 0.381, 0.998, 0.4857, 0.9864, 0.5839, 1.0, 0.381, 0.998, 0.65, 0.872, 0.6334, 0.8002, 0.6977, 0.8327, 0.65, 0.872, 0.6, 0.8366, 0.6334, 0.8002, 0.8911, 0.05584, 0.7832, 0.03478, 0.8829, 0.1823, 0.2675, 0.9851, 0.381, 0.998, 0.1873, 0.9971, 0.5848, 0.7352, 0.5039, 0.7235, 0.5824, 0.5811, 0.5226, 0.5, 0.5824, 0.5811, 0.4712, 0.6258, 0.7421, 0.9589, 0.7875, 0.9811, 0.6765, 0.9922, 0.7875, 0.9811, 0.8811, 0.9978, 0.7366, 1.0, 0.6765, 0.9922, 0.7875, 0.9811, 0.7366, 1.0, 0.4712, 0.6258, 0.4127, 0.5801, 0.5226, 0.5, 0.4712, 0.6258, 0.4, 0.6711, 0.4127, 0.5801, 0.6089, 0.05584, 0.6018, 0.1407, 0.7832, 0.03478, 0.55, 0.959, 0.5814, 0.9916, 0.4857, 0.9864, 0.4857, 0.9864, 0.5814, 0.9916, 0.5839, 1.0, 0.5217, 0.1758, 0.6886, 0.392, 0.6018, 0.1407, 0.9186, 0.5, 1.0, 0.5, 0.9845, 0.5936, 0.9352, 0.5808, 0.1866, 0.5, 0.2798, 0.6005, 0.2, 0.5982, 0.5217, 0.1758, 0.5376, 0.3389, 0.6886, 0.392, 0.1271, 0.9644, 0.1873, 0.9971, 0.06956, 0.9958, 0.1271, 0.9644, 0.2, 0.9572, 0.1873, 0.9971, 0.2, 0.5982, 0.1126, 0.5811, 0.1866, 0.5, 0.9238, 0.9604, 0.9822, 0.9964, 0.8811, 0.9978, 0.9822, 0.9964, 1.0, 1.0, 0.8811, 0.9978, 0.6781, 0.4666, 0.5994, 0.4411, 0.6089, 0.4442, 0.75, 0.49, 0.8748, 0.3518, 0.6886, 0.392, 0.35, 0.6967, 0.3757, 0.9593, 0.3, 0.9554, 0.3, 0.6749, 0.9845, 0.5936, 0.9668, 0.7232, 0.9352, 0.5808, 0.9352, 0.5808, 0.9668, 0.7232, 0.9, 0.6795, 0.9186, 0.5, 0.9352, 0.5808, 0.8928, 0.5311, 0.9352, 0.5808, 0.9, 0.6795, 0.8928, 0.5311, 0.3, 0.9554, 0.2675, 0.9851, 0.2798, 0.6005, 0.2798, 0.6005, 0.2675, 0.9851, 0.2, 0.9572, 0.55, 0.959, 0.4857, 0.9864, 0.5039, 0.7235, 0.1126, 0.5811, 0.1223, 0.7102, 0.08628, 0.6834, 0.2798, 0.6005, 0.2, 0.9572, 0.2, 0.5982, 0.4712, 0.6258, 0.45, 0.9585, 0.3757, 0.9593, 0.4, 0.6711, 0.45, 0.9585, 0.4712, 0.6258, 0.5039, 0.7235, 0.5039, 0.7235, 0.5848, 0.7352, 0.6, 0.8366, 0.55, 0.959, 0.85, 0.6971, 0.9, 0.6795, 0.9238, 0.9604, 0.85, 0.9615, 0.8829, 0.1823, 0.9783, 0.2169, 0.9783, 0.1758, 0.8829, 0.1823, 0.9528, 0.1408, 0.8911, 0.05584, 0.7256, 0.7598, 0.7156, 0.6012, 0.7647, 0.5865, 0.8036, 0.6658, 0.7256, 0.7598, 0.7647, 0.5865, 0.85, 0.6971, 0.85, 0.9615, 0.7875, 0.9811, 0.8036, 0.6658, 0.08628, 0.6834, 0.09717, 0.8318, 0.04695, 0.8114, 0.04943, 0.6887, 1.0, 0.8384, 0.9238, 0.9604, 0.9668, 0.7232, 0.1271, 0.9644, 0.06956, 0.9958, 0.04972, 0.8722, 0.04972, 0.8722, 0.06956, 0.9958, -7.451e-08, 0.9974, 1.0, 0.795, 0.9668, 0.7232, 0.9845, 0.5936, 1.0, 0.6612, 0.04943, 0.6887, -7.451e-08, 0.7951, 0.001139, 0.6616, 0.04695, 0.8114, 0.04972, 0.8722, -7.451e-08, 0.8384, -7.451e-08, 0.7951, 0.04972, 0.8722, 0.04695, 0.8114, 0.09717, 0.8318, -7.451e-08, 0.5, 0.05, 0.5, 0.08514, 0.5559, 0.0004756, 0.6031, 0.9845, 0.5936, 0.9991, 0.5804, 1.0, 0.6612, 0.08514, 0.5559, 0.07924, 0.6558, 0.0004756, 0.6031, 0.3, 0.5, 0.3843, 0.5, 0.35, 0.5922, 0.3165, 0.5868, 0.09941, 0.5499, 0.08628, 0.6834, 0.07924, 0.6558, 0.3843, 0.5, 0.3812, 0.5934, 0.35, 0.5922, 0.6905, 0.702, 0.6977, 0.8327, 0.6334, 0.8002, 0.65, 0.6722, 0.3979, 0.5788, 0.3875, 0.6416, 0.3812, 0.5934, 0.3843, 0.5, 0.3979, 0.5788, 0.3812, 0.5934, 0.5217, 0.1758, 0.6018, 0.1407, 0.5952, 0.07467, 0.6018, 0.1407, 0.6089, 0.05584, 0.5952, 0.07467, 0.7, 0.5, 0.7277, 0.5, 0.7156, 0.6012, 0.7014, 0.581, 0.5824, 0.5811, 0.6004, 0.5801, 0.6079, 0.6963, 0.6334, 0.8002, 0.6, 0.8366, 0.5848, 0.7352, 0.6079, 0.6963, 0.7014, 0.581, 0.7156, 0.6012, 0.6905, 0.702, 0.6, 0.5, 0.6712, 0.5, 0.6708, 0.5815, 0.6159, 0.5814, 0.7156, 0.6012, 0.7256, 0.7598, 0.6905, 0.702, 0.9783, 0.3242, 0.9783, 0.3242, 0.8748, 0.3518, 0.9347, 0.3842, 0.6979, 0.5628, 0.6884, 0.6429, 0.6708, 0.5815, 0.8911, 0.4442, 0.9347, 0.3842, 0.8748, 0.3518, 0.8649, 0.4527, 0.8928, 0.5311, 0.9, 0.6795, 0.85, 0.6971, 0.8036, 0.6658, 0.35, 0.6598, 0.3875, 0.6416, 0.4, 0.6711, 0.35, 0.6967, 0.8036, 0.6658, 0.85, 0.5256, 0.8928, 0.5311, 0.7647, 0.5865, 0.8081, 0.5382, 0.8036, 0.6658, 0.6089, 0.05584, 0.6089, 0.05584, 0.6018, 0.1407, 0.3093, 0.6467, 0.35, 0.6598, 0.35, 0.6967, 0.3, 0.6749, 0.35, 0.5922, 0.35, 0.6598, 0.3093, 0.6467, 0.3165, 0.5868, 0.3093, 0.6467, 0.3, 0.6749, 0.2798, 0.6005, 0.3, 0.5797, 0.35, 0.6598, 0.35, 0.5922, 0.3875, 0.6416, 0.4127, 0.5801, 0.4, 0.6711, 0.3875, 0.6416, 0.4, 0.5, 0.4127, 0.5801, 0.3979, 0.5788, 0.6884, 0.6429, 0.6979, 0.5628, 0.7014, 0.581, 0.6905, 0.702, 0.3, 0.5, 0.3, 0.5, 0.3, 0.5797, 0.65, 0.6722, 0.6079, 0.6963, 0.6159, 0.5814, 0.6, 0.5, 0.6, 0.5, 0.6004, 0.5801, 0.7, 0.5, 0.7014, 0.581, 0.6979, 0.5628, 0.07924, 0.6558, 0.04943, 0.6887, 0.001139, 0.6616, 0.0004756, 0.6031, 0.9783, 0.1758, 0.9783, 0.1758, 0.9528, 0.1408, 1.0, 0.5, 1.0, 0.4998, 0.9991, 0.5804, 0.08628, 0.6834, 0.04943, 0.6887, 0.07924, 0.6558, 0.1, 0.5, 0.1126, 0.5811, 0.09941, 0.5499, 0.6089, 0.4442, 0.5994, 0.4411, 0.6781, 0.4666, 1.0, 0.966, 1.0, 1.0, 0.8571, 1.0, 0.8571, 0.966, 0.8571, 0.966, 0.8571, 1.0, 0.7143, 1.0, 0.7143, 0.966, 0.7143, 0.966, 0.7143, 1.0, 0.5714, 1.0, 0.5714, 0.966, 0.5714, 0.966, 0.5714, 1.0, 0.4286, 1.0, 0.4286, 0.966, 0.4286, 0.966, 0.4286, 1.0, 0.2857, 1.0, 0.2857, 0.966, 0.4376, 0.3996, 0.25, 0.49, 0.06236, 0.3996, 0.01602, 0.1966, 0.1459, 0.03377, 0.3541, 0.03377, 0.484, 0.1966, 0.2857, 0.966, 0.2857, 1.0, 0.1429, 1.0, 0.1429, 0.966, 0.1429, 0.966, 0.1429, 1.0, 2.98e-08, 1.0, 2.98e-08, 0.966, 0.75, 0.49, 0.9376, 0.3996, 0.984, 0.1966, 0.8541, 0.03377, 0.6459, 0.03377, 0.516, 0.1966, 0.5624, 0.3996, 0.1429, 0.6864, 0.1429, 0.777, 2.98e-08, 0.777, 2.98e-08, 0.6864, 0.2857, 0.6864, 0.2857, 0.777, 0.1429, 0.777, 0.1429, 0.6864, 0.4286, 0.6864, 0.4286, 0.777, 0.2857, 0.777, 0.2857, 0.6864, 0.5714, 0.6864, 0.5714, 0.777, 0.4286, 0.777, 0.4286, 0.6864, 0.7143, 0.6864, 0.7143, 0.777, 0.5714, 0.777, 0.5714, 0.6864, 0.8571, 0.6864, 0.8571, 0.777, 0.7143, 0.777, 0.7143, 0.6864, 1.0, 0.6864, 1.0, 0.777, 0.8571, 0.777, 0.8571, 0.6864, 0.1095, 0.8805, 0.1095, 0.8963, 0.1095, 0.8963, 0.1095, 0.8805, 0.2857, 0.8761, 0.2857, 0.9006, 0.1429, 0.9006, 0.1429, 0.8761, 0.4286, 0.8761, 0.4286, 0.9006, 0.2857, 0.9006, 0.2857, 0.8761, 0.5714, 0.8761, 0.5714, 0.9006, 0.4286, 0.9006, 0.4286, 0.8761, 0.7143, 0.8761, 0.7143, 0.9006, 0.5714, 0.9006, 0.5714, 0.8761, 0.8571, 0.8761, 0.8571, 0.9006, 0.7143, 0.9006, 0.7143, 0.8761, 0.001733, 0.8805, 0.1095, 0.8805, 0.1095, 0.8805, 0.001733, 0.8805, 0.1429, 0.9006, 0.1429, 0.9557, 2.98e-08, 0.9557, 2.98e-08, 0.9006, 0.2857, 0.9006, 0.2857, 0.9557, 0.1429, 0.9557, 0.1429, 0.9006, 0.4286, 0.9006, 0.4286, 0.9557, 0.2857, 0.9557, 0.2857, 0.9006, 0.5714, 0.9006, 0.5714, 0.9557, 0.4286, 0.9557, 0.4286, 0.9006, 0.7143, 0.9006, 0.7143, 0.9557, 0.5714, 0.9557, 0.5714, 0.9006, 0.8571, 0.9006, 0.8571, 0.9557, 0.7143, 0.9557, 0.7143, 0.9006, 1.0, 0.9006, 1.0, 0.9557, 0.8571, 0.9557, 0.8571, 0.9006, 1.0, 0.5, 1.0, 0.5716, 0.8571, 0.5716, 0.8571, 0.5, 0.8571, 0.5, 0.8571, 0.5716, 0.7143, 0.5716, 0.7143, 0.5, 0.7143, 0.5, 0.7143, 0.5716, 0.5714, 0.5716, 0.5714, 0.5, 0.5714, 0.5, 0.5714, 0.5716, 0.4286, 0.5716, 0.4286, 0.5, 0.4286, 0.5, 0.4286, 0.5716, 0.2857, 0.5716, 0.2857, 0.5, 0.2857, 0.5, 0.2857, 0.5716, 0.1429, 0.5716, 0.1429, 0.5, 0.1429, 0.5, 0.1429, 0.5716, 2.98e-08, 0.5716, 2.98e-08, 0.5, 0.1165, 0.6532, 0.1165, 0.682, 0.1165, 0.682, 0.1165, 0.6532, 0.8571, 0.6488, 0.8571, 0.6864, 0.7143, 0.6864, 0.7143, 0.6488, 0.7143, 0.6488, 0.7143, 0.6864, 0.5714, 0.6864, 0.5714, 0.6488, 0.5714, 0.6488, 0.5714, 0.6864, 0.4286, 0.6864, 0.4286, 0.6488, 0.4286, 0.6488, 0.4286, 0.6864, 0.2857, 0.6864, 0.2857, 0.6488, 0.2857, 0.6488, 0.2857, 0.6864, 0.1429, 0.6864, 0.1429, 0.6488, 0.8835, 0.6531, 1.002, 0.6531, 1.002, 0.6531, 0.8835, 0.6531, 0.1429, 0.5716, 0.1429, 0.6488, 2.98e-08, 0.6488, 2.98e-08, 0.5716, 0.2857, 0.5716, 0.2857, 0.6488, 0.1429, 0.6488, 0.1429, 0.5716, 0.4286, 0.5716, 0.4286, 0.6488, 0.2857, 0.6488, 0.2857, 0.5716, 0.5714, 0.5716, 0.5714, 0.6488, 0.4286, 0.6488, 0.4286, 0.5716, 0.7143, 0.5716, 0.7143, 0.6488, 0.5714, 0.6488, 0.5714, 0.5716, 0.8571, 0.5716, 0.8571, 0.6488, 0.7143, 0.6488, 0.7143, 0.5716, 1.0, 0.5716, 1.0, 0.6488, 0.8571, 0.6488, 0.8571, 0.5716, 0.8835, 0.6821, 0.9979, 0.6821, 1.0, 0.6864, 0.8571, 0.6864, -0.003415, 0.682, 0.1165, 0.682, 0.1429, 0.6864, 2.98e-08, 0.6864, 0.8835, 0.6531, 0.8835, 0.6821, 0.8571, 0.6864, 0.8571, 0.6488, 0.1165, 0.682, 0.1165, 0.6532, 0.1429, 0.6488, 0.1429, 0.6864, 0.1165, 0.6532, 0.003808, 0.6532, 2.98e-08, 0.6488, 0.1429, 0.6488, 1.002, 0.6531, 0.8835, 0.6531, 0.8571, 0.6488, 1.0, 0.6488, 1.002, 0.6531, 0.9979, 0.6821, 0.8835, 0.6821, 0.8835, 0.6531, 0.1165, 0.6532, 0.1165, 0.682, -0.003415, 0.682, 0.003808, 0.6532, 0.1165, 0.682, -0.003415, 0.682, -0.003415, 0.682, 0.1165, 0.682, 0.003808, 0.6532, 0.1165, 0.6532, 0.1165, 0.6532, 0.003808, 0.6532, 0.8835, 0.6821, 0.8835, 0.6531, 0.8835, 0.6531, 0.8835, 0.6821, 0.9979, 0.6821, 0.8835, 0.6821, 0.8835, 0.6821, 0.9979, 0.6821, 1.0, 0.777, 1.0, 0.7994, 0.8571, 0.7994, 0.8571, 0.777, 0.8571, 0.777, 0.8571, 0.7994, 0.7143, 0.7994, 0.7143, 0.777, 0.7143, 0.777, 0.7143, 0.7994, 0.5714, 0.7994, 0.5714, 0.777, 0.5714, 0.777, 0.5714, 0.7994, 0.5714, 0.7994, 0.5714, 0.777, 0.4286, 0.777, 0.4286, 0.7994, 0.2857, 0.7994, 0.2857, 0.777, 0.2857, 0.777, 0.2857, 0.7994, 0.1429, 0.7994, 0.1429, 0.777, 0.1429, 0.777, 0.1429, 0.7994, 2.98e-08, 0.7994, 2.98e-08, 0.777, 0.5714, 0.777, 0.5714, 0.7994, 0.4286, 0.7994, 0.4286, 0.777, 0.4286, 0.777, 0.5714, 0.777, 0.5714, 0.777, 0.4286, 0.777, 0.5714, 0.7994, 0.4286, 0.7994, 0.4286, 0.7994, 0.5714, 0.7994, 0.4286, 0.7994, 0.4286, 0.777, 0.4286, 0.777, 0.4286, 0.7994, 1.0, 0.7994, 1.0, 0.8761, 0.8571, 0.8761, 0.8571, 0.7994, 0.8571, 0.7994, 0.8571, 0.8761, 0.7143, 0.8761, 0.7143, 0.7994, 0.7143, 0.7994, 0.7143, 0.8761, 0.5714, 0.8761, 0.5714, 0.7994, 0.5714, 0.7994, 0.5714, 0.8761, 0.4286, 0.8761, 0.4286, 0.7994, 0.4286, 0.7994, 0.4286, 0.8761, 0.2857, 0.8761, 0.2857, 0.7994, 0.2857, 0.7994, 0.2857, 0.8761, 0.1429, 0.8761, 0.1429, 0.7994, 0.1429, 0.7994, 0.1429, 0.8761, 2.98e-08, 0.8761, 2.98e-08, 0.7994, -0.001393, 0.8962, 0.1095, 0.8963, 0.1429, 0.9006, 2.98e-08, 0.9006, 0.8905, 0.8962, 0.9991, 0.8962, 1.0, 0.9006, 0.8571, 0.9006, 0.8905, 0.8805, 0.8905, 0.8962, 0.8571, 0.9006, 0.8571, 0.8761, 0.1095, 0.8963, 0.1095, 0.8805, 0.1429, 0.8761, 0.1429, 0.9006, 1.001, 0.8805, 0.8905, 0.8805, 0.8571, 0.8761, 1.0, 0.8761, 0.1095, 0.8805, 0.001733, 0.8805, 2.98e-08, 0.8761, 0.1429, 0.8761, 0.1095, 0.8805, 0.1095, 0.8963, -0.001393, 0.8962, 0.001733, 0.8805, 1.001, 0.8805, 0.9991, 0.8962, 0.8905, 0.8962, 0.8905, 0.8805, 0.9991, 0.8962, 0.8905, 0.8962, 0.8905, 0.8962, 0.9991, 0.8962, 0.8905, 0.8805, 1.001, 0.8805, 1.001, 0.8805, 0.8905, 0.8805, 0.8905, 0.8962, 0.8905, 0.8805, 0.8905, 0.8805, 0.8905, 0.8962, 0.1095, 0.8963, -0.001393, 0.8962, -0.001393, 0.8962, 0.1095, 0.8963, 0.8571, 0.966, 0.8571, 0.9557, 0.8571, 0.9557, 0.8571, 0.966, 0.2857, 0.9557, 0.2857, 0.966, 0.1429, 0.966, 0.1429, 0.9557, 0.4286, 0.9557, 0.4286, 0.966, 0.2857, 0.966, 0.2857, 0.9557, 0.5714, 0.9557, 0.5714, 0.966, 0.4286, 0.966, 0.4286, 0.9557, 0.7143, 0.9557, 0.7143, 0.966, 0.5714, 0.966, 0.5714, 0.9557, 0.8571, 0.9557, 0.8571, 0.966, 0.7143, 0.966, 0.7143, 0.9557, 2.98e-08, 0.9557, 0.1429, 0.9557, 0.1429, 0.9557, 2.98e-08, 0.9557, 0.8571, 0.9557, 1.0, 0.9557, 1.0, 0.9557, 0.8571, 0.9557, 0.1429, 0.966, 2.98e-08, 0.966, 2.98e-08, 0.966, 0.1429, 0.966, 1.0, 0.966, 0.8571, 0.966, 0.8571, 0.966, 1.0, 0.966, 0.1429, 0.9557, 0.1429, 0.966, 0.1429, 0.966, 0.1429, 0.9557, 0.1429, 0.966, 2.98e-08, 0.966, 2.98e-08, 0.966, 0.1429, 0.966, 0.8571, 0.9557, 1.0, 0.9557, 1.0, 0.9557, 0.8571, 0.9557, 0.1429, 0.9557, 0.1429, 0.966, 2.98e-08, 0.966, 2.98e-08, 0.9557, 1.0, 0.9557, 1.0, 0.966, 0.8571, 0.966, 0.8571, 0.9557, 0.1429, 0.9557, 0.1429, 0.966, 0.1429, 0.966, 0.1429, 0.9557, 1.0, 0.966, 0.8571, 0.966, 0.8571, 0.966, 1.0, 0.966, 2.98e-08, 0.9557, 0.1429, 0.9557, 0.1429, 0.9557, 2.98e-08, 0.9557, 0.8571, 0.966, 0.8571, 0.9557, 0.8571, 0.9557, 0.8571, 0.966, 1.0, 0.7895, 1.0, 1.0, 0.8333, 1.0, 0.8333, 0.7895, 0.8333, 0.7895, 0.8333, 1.0, 0.6667, 1.0, 0.6667, 0.7895, 0.6667, 0.7895, 0.6667, 1.0, 0.5, 1.0, 0.5, 0.7895, 0.5, 0.7895, 0.5, 1.0, 0.3333, 1.0, 0.3333, 0.7895, 0.4578, 0.37, 0.25, 0.49, 0.04215, 0.37, 0.04215, 0.13, 0.25, 0.01, 0.4578, 0.13, 0.3333, 0.7895, 0.3333, 1.0, 0.1667, 1.0, 0.1667, 0.7895, 0.1667, 0.7895, 0.1667, 1.0, -8.941e-08, 1.0, -8.941e-08, 0.7895, 0.75, 0.49, 0.9578, 0.37, 0.9578, 0.13, 0.75, 0.01, 0.5422, 0.13, 0.5422, 0.37, 0.1667, 0.5, 0.1667, 0.6228, -8.941e-08, 0.6228, -8.941e-08, 0.5, 0.1667, 0.6228, 0.1667, 0.7895, -8.941e-08, 0.7895, -8.941e-08, 0.6228, 0.3333, 0.5, 0.3333, 0.6228, 0.1667, 0.6228, 0.1667, 0.5, 0.3333, 0.6228, 0.3333, 0.7895, 0.1667, 0.7895, 0.1667, 0.6228, 0.5, 0.5, 0.5, 0.6228, 0.3333, 0.6228, 0.3333, 0.5, 0.5, 0.6228, 0.5, 0.7895, 0.3333, 0.7895, 0.3333, 0.6228, 0.6667, 0.5, 0.6667, 0.6228, 0.5, 0.6228, 0.5, 0.5, 0.6667, 0.6228, 0.6667, 0.7895, 0.5, 0.7895, 0.5, 0.6228, 0.8333, 0.5, 0.8333, 0.6228, 0.6667, 0.6228, 0.6667, 0.5, 0.8333, 0.6228, 0.8333, 0.7895, 0.6667, 0.7895, 0.6667, 0.6228, 1.0, 0.5, 1.0, 0.6228, 0.8333, 0.6228, 0.8333, 0.5, 1.0, 0.6228, 1.0, 0.7895, 0.8333, 0.7895, 0.8333, 0.6228, 0.8182, 0.0, 0.7727, 0.07873, 0.8636, 0.07873, 0.7273, 0.1575, 0.6818, 0.07873, 0.6364, 0.1575, 0.09091, 0.0, 0.04545, 0.07873, 0.1364, 0.07873, 0.2727, 0.0, 0.2273, 0.07873, 0.3182, 0.07873, 0.4545, 0.0, 0.4091, 0.07873, 0.5, 0.07873, 0.7273, 0.1575, 0.6364, 0.1575, 0.6818, 0.2362, 0.9091, 0.1575, 0.8182, 0.1575, 0.8636, 0.2362, 0.1818, 0.1575, 0.09091, 0.1575, 0.1364, 0.2362, 0.3636, 0.1575, 0.2727, 0.1575, 0.3182, 0.2362, 0.5455, 0.1575, 0.4545, 0.1575, 0.5, 0.2362, 0.7273, 0.1575, 0.6818, 0.2362, 0.7727, 0.2362, 0.9091, 0.1575, 0.8636, 0.2362, 0.9545, 0.2362, 0.1818, 0.1575, 0.1364, 0.2362, 0.2273, 0.2362, 0.3636, 0.1575, 0.3182, 0.2362, 0.4091, 0.2362, 0.5455, 0.1575, 0.5, 0.2362, 0.5909, 0.2362, 0.8182, 0.3149, 0.7273, 0.3149, 0.7727, 0.3937, 1.0, 0.3149, 0.9091, 0.3149, 0.9545, 0.3937, 0.2727, 0.3149, 0.1818, 0.3149, 0.2273, 0.3937, 0.4545, 0.3149, 0.3636, 0.3149, 0.4091, 0.3937, 0.6364, 0.3149, 0.5455, 0.3149, 0.5909, 0.3937, 0.5909, 0.3937, 0.5, 0.3937, 0.5455, 0.4724, 0.5909, 0.3937, 0.5455, 0.3149, 0.5, 0.3937, 0.5455, 0.3149, 0.4545, 0.3149, 0.5, 0.3937, 0.4091, 0.3937, 0.3182, 0.3937, 0.3636, 0.4724, 0.4091, 0.3937, 0.3636, 0.3149, 0.3182, 0.3937, 0.3636, 0.3149, 0.2727, 0.3149, 0.3182, 0.3937, 0.2273, 0.3937, 0.1364, 0.3937, 0.1818, 0.4724, 0.2273, 0.3937, 0.1818, 0.3149, 0.1364, 0.3937, 0.1818, 0.3149, 0.09091, 0.3149, 0.1364, 0.3937, 0.9545, 0.3937, 0.8636, 0.3937, 0.9091, 0.4724, 0.9545, 0.3937, 0.9091, 0.3149, 0.8636, 0.3937, 0.9091, 0.3149, 0.8182, 0.3149, 0.8636, 0.3937, 0.7727, 0.3937, 0.6818, 0.3937, 0.7273, 0.4724, 0.7727, 0.3937, 0.7273, 0.3149, 0.6818, 0.3937, 0.7273, 0.3149, 0.6364, 0.3149, 0.6818, 0.3937, 0.5909, 0.2362, 0.5455, 0.3149, 0.6364, 0.3149, 0.5909, 0.2362, 0.5, 0.2362, 0.5455, 0.3149, 0.5, 0.2362, 0.4545, 0.3149, 0.5455, 0.3149, 0.4091, 0.2362, 0.3636, 0.3149, 0.4545, 0.3149, 0.4091, 0.2362, 0.3182, 0.2362, 0.3636, 0.3149, 0.3182, 0.2362, 0.2727, 0.3149, 0.3636, 0.3149, 0.2273, 0.2362, 0.1818, 0.3149, 0.2727, 0.3149, 0.2273, 0.2362, 0.1364, 0.2362, 0.1818, 0.3149, 0.1364, 0.2362, 0.09091, 0.3149, 0.1818, 0.3149, 0.9545, 0.2362, 0.9091, 0.3149, 1.0, 0.3149, 0.9545, 0.2362, 0.8636, 0.2362, 0.9091, 0.3149, 0.8636, 0.2362, 0.8182, 0.3149, 0.9091, 0.3149, 0.7727, 0.2362, 0.7273, 0.3149, 0.8182, 0.3149, 0.7727, 0.2362, 0.6818, 0.2362, 0.7273, 0.3149, 0.6818, 0.2362, 0.6364, 0.3149, 0.7273, 0.3149, 0.5, 0.2362, 0.4091, 0.2362, 0.4545, 0.3149, 0.5, 0.2362, 0.4545, 0.1575, 0.4091, 0.2362, 0.4545, 0.1575, 0.3636, 0.1575, 0.4091, 0.2362, 0.3182, 0.2362, 0.2273, 0.2362, 0.2727, 0.3149, 0.3182, 0.2362, 0.2727, 0.1575, 0.2273, 0.2362, 0.2727, 0.1575, 0.1818, 0.1575, 0.2273, 0.2362, 0.1364, 0.2362, 0.04545, 0.2362, 0.09091, 0.3149, 0.1364, 0.2362, 0.09091, 0.1575, 0.04545, 0.2362, 0.09091, 0.1575, 0.0, 0.1575, 0.04545, 0.2362, 0.8636, 0.2362, 0.7727, 0.2362, 0.8182, 0.3149, 0.8636, 0.2362, 0.8182, 0.1575, 0.7727, 0.2362, 0.8182, 0.1575, 0.7273, 0.1575, 0.7727, 0.2362, 0.6818, 0.2362, 0.5909, 0.2362, 0.6364, 0.3149, 0.6818, 0.2362, 0.6364, 0.1575, 0.5909, 0.2362, 0.6364, 0.1575, 0.5455, 0.1575, 0.5909, 0.2362, 0.5, 0.07873, 0.4545, 0.1575, 0.5455, 0.1575, 0.5, 0.07873, 0.4091, 0.07873, 0.4545, 0.1575, 0.4091, 0.07873, 0.3636, 0.1575, 0.4545, 0.1575, 0.3182, 0.07873, 0.2727, 0.1575, 0.3636, 0.1575, 0.3182, 0.07873, 0.2273, 0.07873, 0.2727, 0.1575, 0.2273, 0.07873, 0.1818, 0.1575, 0.2727, 0.1575, 0.1364, 0.07873, 0.09091, 0.1575, 0.1818, 0.1575, 0.1364, 0.07873, 0.04545, 0.07873, 0.09091, 0.1575, 0.04545, 0.07873, 0.0, 0.1575, 0.09091, 0.1575, 0.6364, 0.1575, 0.5909, 0.07873, 0.5455, 0.1575, 0.6364, 0.1575, 0.6818, 0.07873, 0.5909, 0.07873, 0.6818, 0.07873, 0.6364, 0.0, 0.5909, 0.07873, 0.8636, 0.07873, 0.8182, 0.1575, 0.9091, 0.1575, 0.8636, 0.07873, 0.7727, 0.07873, 0.8182, 0.1575, 0.7727, 0.07873, 0.7273, 0.1575, 0.8182, 0.1575])
me_cylinder.materials.append(mat_material_001)
me_cylinder.materials.append(mat_stamm)
me_cylinder.materials.append(mat_gr_n)
me_cylinder.use_remesh_fix_poles = True
me_cylinder.use_remesh_preserve_attributes = False
me_cylinder.update()
me_cylinder.normals_split_custom_set([tuple(v) for v in zip(*[iter([-0.5115, -0.1675, -0.8428, -0.5115, -0.1675, -0.8428, -0.5115, -0.1675, -0.8428, -0.01069, 0.001079, -0.9999, -0.01069, 0.001079, -0.9999, -0.01069, 0.001079, -0.9999, 0.9205, -0.09641, -0.3786, 0.9205, -0.09641, -0.3786, 0.9205, -0.09641, -0.3786, 0.01296, -0.1188, -0.9928, 0.01296, -0.1188, -0.9928, 0.01296, -0.1188, -0.9928, -0.8301, 0.2252, 0.5102, -0.8301, 0.2252, 0.5102, -0.8301, 0.2252, 0.5102, 0.006397, -0.8838, -0.4677, 0.006397, -0.8838, -0.4677, 0.006397, -0.8838, -0.4677, 0.02368, -0.9995, -0.02159, 0.02368, -0.9995, -0.02159, 0.02368, -0.9995, -0.02159, -0.3924, -0.7509, 0.5312, -0.3924, -0.7509, 0.5312, -0.3924, -0.7509, 0.5312, -0.3924, -0.7509, 0.5312, -0.003788, -0.9188, -0.3946, -0.003788, -0.9188, -0.3946, -0.003788, -0.9188, -0.3946, -0.4816, 0.7539, -0.4468, -0.4816, 0.7539, -0.4468, -0.4816, 0.7539, -0.4468, -0.9064, 0.2515, -0.3394, -0.9064, 0.2515, -0.3394, -0.9064, 0.2515, -0.3394, -0.9288, 0.3642, 0.06856, -0.9288, 0.3642, 0.06856, -0.9288, 0.3642, 0.06856, -0.9193, 0.2716, -0.2848, -0.9193, 0.2716, -0.2848, -0.9193, 0.2716, -0.2848, -0.218, 0.05919, -0.9741, -0.218, 0.05919, -0.9741, -0.218, 0.05919, -0.9741, -0.0002773, -0.01227, -0.9999, -0.0002773, -0.01227, -0.9999, -0.0002773, -0.01227, -0.9999, 0.01918, 0.05128, 0.9985, 0.01918, 0.05128, 0.9985, 0.01918, 0.05128, 0.9985, -0.01863, 0.001188, 0.9998, -0.01863, 0.001188, 0.9998, -0.01863, 0.001188, 0.9998, -0.01361, -0.009342, 0.9999, -0.01361, -0.009342, 0.9999, -0.01361, -0.009342, 0.9999, -0.007048, 0.01688, 0.9998, -0.007048, 0.01688, 0.9998, -0.007048, 0.01688, 0.9998, -0.8508, 0.4973, 0.1696, -0.8508, 0.4973, 0.1696, -0.8508, 0.4973, 0.1696, -0.8225, 0.5405, 0.1767, -0.8225, 0.5405, 0.1767, -0.8225, 0.5405, 0.1767, -0.05427, -0.9906, 0.1255, -0.05427, -0.9906, 0.1255, -0.05427, -0.9906, 0.1255, 0.4125, -0.8631, 0.2913, 0.4125, -0.8631, 0.2913, 0.4125, -0.8631, 0.2913, 0.7585, -0.4485, 0.4727, 0.7585, -0.4485, 0.4727, 0.7585, -0.4485, 0.4727, 0.9287, -0.2867, 0.2352, 0.9287, -0.2867, 0.2352, 0.9287, -0.2867, 0.2352, 0.6701, -0.6528, 0.3533, 0.6701, -0.6528, 0.3533, 0.6701, -0.6528, 0.3533, 0.6623, -0.6652, 0.3448, 0.6623, -0.6652, 0.3448, 0.6623, -0.6652, 0.3448, 0.9791, 0.1285, 0.1574, 0.9791, 0.1285, 0.1574, 0.9791, 0.1285, 0.1574, 0.981, 0.1083, 0.1608, 0.981, 0.1083, 0.1608, 0.981, 0.1083, 0.1608, 0.221, 0.9403, 0.259, 0.221, 0.9403, 0.259, 0.221, 0.9403, 0.259, -0.9306, 0.358, 0.0761, -0.9306, 0.358, 0.0761, -0.9306, 0.358, 0.0761, -0.9895, -0.09418, 0.1098, -0.9895, -0.09418, 0.1098, -0.9895, -0.09418, 0.1098, -0.7121, -0.6926, 0.1152, -0.7121, -0.6926, 0.1152, -0.7121, -0.6926, 0.1152, 0.2729, 0.419, -0.866, 0.2729, 0.419, -0.866, 0.2729, 0.419, -0.866, 0.9742, 0.184, 0.1309, 0.9742, 0.184, 0.1309, 0.9742, 0.184, 0.1309, 0.4318, 0.8954, 0.1087, 0.4318, 0.8954, 0.1087, 0.4318, 0.8954, 0.1087, -0.3424, 0.8427, 0.4154, -0.3424, 0.8427, 0.4154, -0.3424, 0.8427, 0.4154, -0.1506, 0.9362, 0.3176, -0.1506, 0.9362, 0.3176, -0.1506, 0.9362, 0.3176, -0.09024, 0.7597, 0.644, -0.09024, 0.7597, 0.644, -0.09024, 0.7597, 0.644, 0.6892, 0.649, 0.3221, 0.6892, 0.649, 0.3221, 0.6892, 0.649, 0.3221, -0.9326, 0.1066, 0.3449, -0.9326, 0.1066, 0.3449, -0.9326, 0.1066, 0.3449, 0.7483, 0.3882, -0.5379, 0.7483, 0.3882, -0.5379, 0.7483, 0.3882, -0.5379, -0.8303, 0.4768, 0.2885, -0.8303, 0.4768, 0.2885, -0.8303, 0.4768, 0.2885, 0.861, 0.3004, -0.4103, 0.861, 0.3004, -0.4103, 0.861, 0.3004, -0.4103, 0.2229, -0.4713, -0.8533, 0.2229, -0.4713, -0.8533, 0.2229, -0.4713, -0.8533, -0.1698, -0.2808, 0.9446, -0.1698, -0.2808, 0.9446, -0.1698, -0.2808, 0.9446, 0.3773, -0.6685, 0.6409, 0.3773, -0.6685, 0.6409, 0.3773, -0.6685, 0.6409, -0.3951, -0.9182, -0.02914, -0.3951, -0.9182, -0.02914, -0.3951, -0.9182, -0.02914, -0.4427, -0.7301, -0.5205, -0.4427, -0.7301, -0.5205, -0.4427, -0.7301, -0.5205, 0.7874, 0.4408, 0.4309, 0.7874, 0.4408, 0.4309, 0.7874, 0.4408, 0.4309, 0.618, 0.1624, -0.7692, 0.618, 0.1624, -0.7692, 0.618, 0.1624, -0.7692, -0.5243, -0.6616, -0.5361, -0.5243, -0.6616, -0.5361, -0.5243, -0.6616, -0.5361, 0.4142, -0.3374, 0.8453, 0.4142, -0.3374, 0.8453, 0.4142, -0.3374, 0.8453, 0.4641, -0.2517, 0.8492, 0.4641, -0.2517, 0.8492, 0.4641, -0.2517, 0.8492, 0.6336, 0.4158, 0.6524, 0.6336, 0.4158, 0.6524, 0.6336, 0.4158, 0.6524, 0.5798, -0.5188, -0.6283, 0.5798, -0.5188, -0.6283, 0.5798, -0.5188, -0.6283, -0.1662, 0.3109, -0.9358, -0.1662, 0.3109, -0.9358, -0.1662, 0.3109, -0.9358, 0.4947, -0.7637, 0.4148, 0.4947, -0.7637, 0.4148, 0.4947, -0.7637, 0.4148, 0.5628, -0.6087, -0.5592, 0.5628, -0.6087, -0.5592, 0.5628, -0.6087, -0.5592, -0.5999, 0.4314, -0.6738, -0.5999, 0.4314, -0.6738, -0.5999, 0.4314, -0.6738, -0.5831, 0.7212, 0.374, -0.5831, 0.7212, 0.374, -0.5831, 0.7212, 0.374, 0.4906, -0.1398, 0.8601, 0.4906, -0.1398, 0.8601, 0.4906, -0.1398, 0.8601, -0.4493, -0.8735, 0.1875, -0.4493, -0.8735, 0.1875, -0.4493, -0.8735, 0.1875, -0.1189, -0.1211, -0.9855, -0.1189, -0.1211, -0.9855, -0.1189, -0.1211, -0.9855, 0.8654, 0.4413, 0.2372, 0.8654, 0.4413, 0.2372, 0.8654, 0.4413, 0.2372, -0.9293, -0.1966, 0.3125, -0.9293, -0.1966, 0.3125, -0.9293, -0.1966, 0.3125, 0.2084, 0.04539, -0.977, 0.2084, 0.04539, -0.977, 0.2084, 0.04539, -0.977, 0.0717, 0.1849, -0.9801, 0.0717, 0.1849, -0.9801, 0.0717, 0.1849, -0.9801, 0.6821, 0.5113, 0.5228, 0.6821, 0.5113, 0.5228, 0.6821, 0.5113, 0.5228, 0.619, 0.663, 0.421, 0.619, 0.663, 0.421, 0.619, 0.663, 0.421, 0.2622, 0.07939, -0.9618, 0.2622, 0.07939, -0.9618, 0.2622, 0.07939, -0.9618, 0.1418, -0.001833, -0.9899, 0.1418, -0.001833, -0.9899, 0.1418, -0.001833, -0.9899, 0.2393, -0.1297, 0.9623, 0.2393, -0.1297, 0.9623, 0.2393, -0.1297, 0.9623, 0.3265, -0.3133, 0.8918, 0.3265, -0.3133, 0.8918, 0.3265, -0.3133, 0.8918, 0.8041, 0.114, -0.5835, 0.8041, 0.114, -0.5835, 0.8041, 0.114, -0.5835, 0.2507, -0.06948, -0.9656, 0.2507, -0.06948, -0.9656, 0.2507, -0.06948, -0.9656, -0.736, -0.4008, 0.5456, -0.736, -0.4008, 0.5456, -0.736, -0.4008, 0.5456, -0.736, -0.4008, 0.5456, -0.02718, -0.259, 0.9655, -0.02718, -0.259, 0.9655, -0.02718, -0.259, 0.9655, 0.6549, -0.1516, 0.7403, 0.6549, -0.1516, 0.7403, 0.6549, -0.1516, 0.7403, 0.243, -0.5693, 0.7854, 0.243, -0.5693, 0.7854, 0.243, -0.5693, 0.7854, 0.05519, -0.1564, -0.9861, 0.05519, -0.1564, -0.9861, 0.05519, -0.1564, -0.9861, -0.2656, -0.05821, 0.9623, -0.2656, -0.05821, 0.9623, -0.2656, -0.05821, 0.9623, 0.03198, -0.9994, -0.01324, 0.03198, -0.9994, -0.01324, 0.03198, -0.9994, -0.01324, 0.007632, -0.8827, -0.4698, 0.007632, -0.8827, -0.4698, 0.007632, -0.8827, -0.4698, 0.7889, -0.07787, 0.6096, 0.7889, -0.07787, 0.6096, 0.7889, -0.07787, 0.6096, 0.3198, 0.1037, 0.9418, 0.3198, 0.1037, 0.9418, 0.3198, 0.1037, 0.9418, 0.4851, -0.03613, 0.8737, 0.4851, -0.03613, 0.8737, 0.4851, -0.03613, 0.8737, -0.06551, -0.8335, -0.5486, -0.06551, -0.8335, -0.5486, -0.06551, -0.8335, -0.5486, -0.2182, -0.9563, 0.1947, -0.2182, -0.9563, 0.1947, -0.2182, -0.9563, 0.1947, -0.02768, -0.2836, -0.9585, -0.02768, -0.2836, -0.9585, -0.02768, -0.2836, -0.9585, 0.2166, -0.845, 0.489, 0.2166, -0.845, 0.489, 0.2166, -0.845, 0.489, 0.1015, -0.4391, 0.8927, 0.1015, -0.4391, 0.8927, 0.1015, -0.4391, 0.8927, -0.203, 0.06461, -0.977, -0.203, 0.06461, -0.977, -0.203, 0.06461, -0.977, 0.438, 0.7973, -0.4153, 0.438, 0.7973, -0.4153, 0.438, 0.7973, -0.4153, 0.438, 0.7973, -0.4153, -0.8719, 0.1844, -0.4537, -0.8719, 0.1844, -0.4537, -0.8719, 0.1844, -0.4537, -0.2321, 0.08281, -0.9692, -0.2321, 0.08281, -0.9692, -0.2321, 0.08281, -0.9692, -0.5378, 0.5201, 0.6636, -0.5378, 0.5201, 0.6636, -0.5378, 0.5201, 0.6636, -0.7931, 0.4235, 0.4378, -0.7931, 0.4235, 0.4378, -0.7931, 0.4235, 0.4378, -0.8446, 0.3192, -0.4299, -0.8446, 0.3192, -0.4299, -0.8446, 0.3192, -0.4299, 0.3377, 0.7032, 0.6257, 0.3377, 0.7032, 0.6257, 0.3377, 0.7032, 0.6257, 0.05619, 0.2716, 0.9608, 0.05619, 0.2716, 0.9608, 0.05619, 0.2716, 0.9608, -0.5247, 0.2584, -0.8112, -0.5247, 0.2584, -0.8112, -0.5247, 0.2584, -0.8112, 0.05968, 0.1744, -0.9829, 0.05968, 0.1744, -0.9829, 0.05968, 0.1744, -0.9829, -0.8682, -0.4769, 0.1372, -0.8682, -0.4769, 0.1372, -0.8682, -0.4769, 0.1372, -0.8682, -0.4769, 0.1372, 0.5273, 0.8466, 0.07244, 0.5273, 0.8466, 0.07244, 0.5273, 0.8466, 0.07244, 0.3887, 0.9214, -0.002115, 0.3887, 0.9214, -0.002115, 0.3887, 0.9214, -0.002115, -0.2802, 0.7793, -0.5605, -0.2802, 0.7793, -0.5605, -0.2802, 0.7793, -0.5605, -0.0252, 0.9703, 0.2408, -0.0252, 0.9703, 0.2408, -0.0252, 0.9703, 0.2408, -0.9929, -0.03058, 0.1149, -0.9929, -0.03058, 0.1149, -0.9929, -0.03058, 0.1149, -0.9935, 0.02309, 0.1114, -0.9935, 0.02309, 0.1114, -0.9935, 0.02309, 0.1114, 0.02404, -0.9908, 0.1333, 0.02404, -0.9908, 0.1333, 0.02404, -0.9908, 0.1333, -0.996, -0.04549, -0.07716, -0.996, -0.04549, -0.07716, -0.996, -0.04549, -0.07716, -0.9864, 0.1476, 0.07238, -0.9864, 0.1476, 0.07238, -0.9864, 0.1476, 0.07238, -0.4042, -0.9068, 0.1197, -0.4042, -0.9068, 0.1197, -0.4042, -0.9068, 0.1197, -0.4042, -0.9068, 0.1197, -0.1513, -0.9845, 0.08826, -0.1513, -0.9845, 0.08826, -0.1513, -0.9845, 0.08826, 0.1358, -0.9764, 0.1681, 0.1358, -0.9764, 0.1681, 0.1358, -0.9764, 0.1681, 0.1358, -0.9764, 0.1681, 0.6837, 0.7176, 0.1328, 0.6837, 0.7176, 0.1328, 0.6837, 0.7176, 0.1328, 0.6837, 0.7176, 0.1328, 0.1512, 0.1237, -0.9807, 0.1512, 0.1237, -0.9807, 0.1512, 0.1237, -0.9807, -0.1732, -0.2475, -0.9533, -0.1732, -0.2475, -0.9533, -0.1732, -0.2475, -0.9533, 0.9395, 0.3247, 0.1094, 0.9395, 0.3247, 0.1094, 0.9395, 0.3247, 0.1094, 0.9941, 0.1084, 0.00753, 0.9941, 0.1084, 0.00753, 0.9941, 0.1084, 0.00753, 0.8725, 0.4673, 0.1425, 0.8725, 0.4673, 0.1425, 0.8725, 0.4673, 0.1425, 0.8725, 0.4673, 0.1425, -0.5372, 0.545, 0.6438, -0.5372, 0.545, 0.6438, -0.5372, 0.545, 0.6438, -0.5372, 0.545, 0.6438, 0.3581, 0.9239, 0.1347, 0.3581, 0.9239, 0.1347, 0.3581, 0.9239, 0.1347, -0.4634, 0.8302, 0.31, -0.4634, 0.8302, 0.31, -0.4634, 0.8302, 0.31, -0.2001, 0.9157, 0.3485, -0.2001, 0.9157, 0.3485, -0.2001, 0.9157, 0.3485, 0.7874, 0.6116, 0.07717, 0.7874, 0.6116, 0.07717, 0.7874, 0.6116, 0.07717, 0.7874, 0.6116, 0.07717, 0.0167, 0.8333, 0.5526, 0.0167, 0.8333, 0.5526, 0.0167, 0.8333, 0.5526, 0.05014, 0.6954, 0.7168, 0.05014, 0.6954, 0.7168, 0.05014, 0.6954, 0.7168, 0.05014, 0.6954, 0.7168, -0.4546, 0.5516, 0.6994, -0.4546, 0.5516, 0.6994, -0.4546, 0.5516, 0.6994, -0.1164, 0.886, -0.4489, -0.1164, 0.886, -0.4489, -0.1164, 0.886, -0.4489, -0.1164, 0.886, -0.4489, 0.8375, 0.5127, 0.189, 0.8375, 0.5127, 0.189, 0.8375, 0.5127, 0.189, -0.2396, 0.8747, 0.4213, -0.2396, 0.8747, 0.4213, -0.2396, 0.8747, 0.4213, -0.6861, -0.3163, -0.6551, -0.6861, -0.3163, -0.6551, -0.6861, -0.3163, -0.6551, -0.6861, -0.3163, -0.6551, -0.7942, 0.1198, 0.5957, -0.7942, 0.1198, 0.5957, -0.7942, 0.1198, 0.5957, -0.5826, -0.7241, -0.3691, -0.5826, -0.7241, -0.3691, -0.5826, -0.7241, -0.3691, 0.6396, -0.1388, 0.7561, 0.6396, -0.1388, 0.7561, 0.6396, -0.1388, 0.7561, 0.6396, -0.1388, 0.7561, 0.05031, -0.5567, 0.8292, 0.05031, -0.5567, 0.8292, 0.05031, -0.5567, 0.8292, 0.1343, -0.7729, -0.6202, 0.1343, -0.7729, -0.6202, 0.1343, -0.7729, -0.6202, -0.03785, 0.06096, -0.9974, -0.03785, 0.06096, -0.9974, -0.03785, 0.06096, -0.9974, 0.1119, -0.1113, -0.9875, 0.1119, -0.1113, -0.9875, 0.1119, -0.1113, -0.9875, 0.702, 0.6364, -0.3197, 0.702, 0.6364, -0.3197, 0.702, 0.6364, -0.3197, 0.702, 0.6364, -0.3197, -0.4682, -0.8663, 0.174, -0.4682, -0.8663, 0.174, -0.4682, -0.8663, 0.174, -0.1577, -0.8912, 0.4254, -0.1577, -0.8912, 0.4254, -0.1577, -0.8912, 0.4254, -0.1577, -0.8912, 0.4254, 0.7588, 0.6442, 0.09654, 0.7588, 0.6442, 0.09654, 0.7588, 0.6442, 0.09654, 0.5283, -0.5946, -0.6061, 0.5283, -0.5946, -0.6061, 0.5283, -0.5946, -0.6061, 0.5283, -0.5946, -0.6061, 0.78, 0.6257, 0.01115, 0.78, 0.6257, 0.01115, 0.78, 0.6257, 0.01115, 0.15, -0.1105, -0.9825, 0.15, -0.1105, -0.9825, 0.15, -0.1105, -0.9825, 0.15, -0.1105, -0.9825, 0.8502, 0.1709, 0.4979, 0.8502, 0.1709, 0.4979, 0.8502, 0.1709, 0.4979, -0.05866, 0.1756, -0.9827, -0.05866, 0.1756, -0.9827, -0.05866, 0.1756, -0.9827, -0.05866, 0.1756, -0.9827, 0.6606, 0.4876, 0.5708, 0.6606, 0.4876, 0.5708, 0.6606, 0.4876, 0.5708, 0.6606, 0.4876, 0.5708, -0.3278, -0.5318, 0.7809, -0.3278, -0.5318, 0.7809, -0.3278, -0.5318, 0.7809, -0.3278, -0.5318, 0.7809, 0.546, 0.4927, 0.6776, 0.546, 0.4927, 0.6776, 0.546, 0.4927, 0.6776, 0.8677, -0.2638, 0.4214, 0.8677, -0.2638, 0.4214, 0.8677, -0.2638, 0.4214, 0.2246, -0.1881, -0.9561, 0.2246, -0.1881, -0.9561, 0.2246, -0.1881, -0.9561, -0.6437, -0.2076, 0.7366, -0.6437, -0.2076, 0.7366, -0.6437, -0.2076, 0.7366, -0.6437, -0.2076, 0.7366, -0.3591, 0.02342, 0.933, -0.3591, 0.02342, 0.933, -0.3591, 0.02342, 0.933, -0.3591, 0.02342, 0.933, -0.8744, 0.2871, 0.391, -0.8744, 0.2871, 0.391, -0.8744, 0.2871, 0.391, -0.8744, 0.2871, 0.391, -0.141, -0.3435, 0.9285, -0.141, -0.3435, 0.9285, -0.141, -0.3435, 0.9285, 0.4099, -0.8905, 0.1976, 0.4099, -0.8905, 0.1976, 0.4099, -0.8905, 0.1976, 0.5915, -0.6349, -0.497, 0.5915, -0.6349, -0.497, 0.5915, -0.6349, -0.497, 0.6197, 0.7358, 0.2729, 0.6197, 0.7358, 0.2729, 0.6197, 0.7358, 0.2729, 0.6197, 0.7358, 0.2729, -0.5297, 0.7775, -0.3392, -0.5297, 0.7775, -0.3392, -0.5297, 0.7775, -0.3392, 0.3242, -0.4085, 0.8532, 0.3242, -0.4085, 0.8532, 0.3242, -0.4085, 0.8532, -0.5136, -0.7824, -0.3523, -0.5136, -0.7824, -0.3523, -0.5136, -0.7824, -0.3523, 0.4248, 0.7932, -0.4363, 0.4248, 0.7932, -0.4363, 0.4248, 0.7932, -0.4363, 0.0719, 0.5429, 0.8367, 0.0719, 0.5429, 0.8367, 0.0719, 0.5429, 0.8367, 0.0719, 0.5429, 0.8367, 0.1305, 0.2735, -0.953, 0.1305, 0.2735, -0.953, 0.1305, 0.2735, -0.953, 0.8782, 0.3353, -0.341, 0.8782, 0.3353, -0.341, 0.8782, 0.3353, -0.341, -0.38, 0.3397, 0.8603, -0.38, 0.3397, 0.8603, -0.38, 0.3397, 0.8603, -0.7884, -0.3556, -0.502, -0.7884, -0.3556, -0.502, -0.7884, -0.3556, -0.502, -0.2902, -0.1348, -0.9474, -0.2902, -0.1348, -0.9474, -0.2902, -0.1348, -0.9474, 0.2322, -0.9018, -0.3644, 0.2322, -0.9018, -0.3644, 0.2322, -0.9018, -0.3644, 0.2322, -0.9018, -0.3644, 0.01288, -0.3105, -0.9505, 0.01299, -0.3109, -0.9504, 0.01299, -0.3109, -0.9504, 0.01131, -0.3062, -0.9519, -0.3023, 0.5794, -0.7569, -0.3023, 0.5794, -0.7569, -0.3023, 0.5794, -0.7569, -0.3023, 0.5794, -0.7569, -0.4136, 0.9105, 0.0, -0.4136, 0.9105, 0.0, -0.4136, 0.9105, 0.0, -0.4136, 0.9105, 0.0, -0.3023, 0.5794, 0.7569, -0.3023, 0.5794, 0.7569, -0.3023, 0.5794, 0.7569, -0.3023, 0.5794, 0.7569, -0.6415, -0.7672, 0.0, -0.6415, -0.7672, 0.0, -0.6415, -0.7672, 0.0, -0.6415, -0.7672, 0.0, -0.6415, -0.7672, 0.0, -0.6415, -0.7672, 0.0, -0.6415, -0.7672, 0.0, 0.0166, -0.3175, 0.9481, 0.0166, -0.3175, 0.9481, 0.0166, -0.3175, 0.9481, 0.0166, -0.3175, 0.9481, 0.2322, -0.8948, 0.3812, 0.2322, -0.8948, 0.3812, 0.2322, -0.8948, 0.3812, 0.2322, -0.8948, 0.3812, 0.806, 0.5799, -0.1187, 0.806, 0.5799, -0.1187, 0.806, 0.5799, -0.1187, 0.806, 0.5799, -0.1187, 0.806, 0.5799, -0.1187, 0.806, 0.5799, -0.1187, 0.806, 0.5799, -0.1187, 0.3633, -0.7781, 0.5125, 0.3633, -0.7781, 0.5125, 0.3633, -0.7781, 0.5125, 0.3633, -0.7781, 0.5125, 0.1039, -0.2209, 0.9698, 0.1039, -0.2209, 0.9698, 0.1039, -0.2209, 0.9698, 0.1039, -0.2209, 0.9698, -0.281, 0.5976, 0.751, -0.281, 0.5976, 0.751, -0.281, 0.5976, 0.751, -0.281, 0.5976, 0.751, -0.4255, 0.9049, 0.0, -0.4255, 0.9049, 0.0, -0.4255, 0.9049, 0.0, -0.4255, 0.9049, 0.0, -0.281, 0.5976, -0.751, -0.281, 0.5976, -0.751, -0.281, 0.5976, -0.751, -0.281, 0.5976, -0.751, 0.08952, -0.1917, -0.9774, 0.08952, -0.1917, -0.9774, 0.08952, -0.1917, -0.9774, 0.08952, -0.1917, -0.9774, 0.3855, -0.8318, -0.3994, 0.3855, -0.8318, -0.3994, 0.3855, -0.8318, -0.3994, 0.3855, -0.8318, -0.3994, 0.1692, -0.1415, 0.9754, 0.1692, -0.1415, 0.9754, 0.1692, -0.1415, 0.9754, 0.1692, -0.1415, 0.9754, 0.1155, -0.2075, 0.9714, 0.1155, -0.2075, 0.9714, 0.1155, -0.2075, 0.9714, 0.1155, -0.2075, 0.9714, -0.5311, 0.3332, 0.779, -0.5311, 0.3332, 0.779, -0.5311, 0.3332, 0.779, -0.5311, 0.3332, 0.779, -0.8189, 0.5739, 0.0, -0.8189, 0.5739, 0.0, -0.8189, 0.5739, 0.0, -0.8189, 0.5739, 0.0, -0.5311, 0.3332, -0.779, -0.5311, 0.3332, -0.779, -0.5311, 0.3332, -0.779, -0.5311, 0.3332, -0.779, 0.1056, -0.2006, -0.974, 0.1056, -0.2006, -0.974, 0.1056, -0.2006, -0.974, 0.1056, -0.2006, -0.974, 0.9707, 0.02399, 0.2391, 0.9707, 0.02399, 0.2391, 0.9707, 0.02399, 0.2391, 0.9707, 0.02399, 0.2391, 0.823, -0.399, 0.4044, 0.823, -0.399, 0.4044, 0.823, -0.399, 0.4044, 0.823, -0.399, 0.4044, 0.1957, -0.1126, 0.9742, 0.1957, -0.1126, 0.9742, 0.1957, -0.1126, 0.9742, 0.1957, -0.1126, 0.9742, -0.5896, 0.2498, 0.7681, -0.5896, 0.2498, 0.7681, -0.5896, 0.2498, 0.7681, -0.5896, 0.2498, 0.7681, -0.9161, 0.4009, 0.0, -0.9161, 0.4009, 0.0, -0.9161, 0.4009, 0.0, -0.9161, 0.4009, 0.0, -0.5896, 0.2498, -0.7681, -0.5896, 0.2498, -0.7681, -0.5896, 0.2498, -0.7681, -0.5896, 0.2498, -0.7681, 0.1994, -0.1139, -0.9733, 0.1994, -0.1139, -0.9733, 0.1994, -0.1139, -0.9733, 0.1994, -0.1139, -0.9733, 0.8161, -0.3936, -0.4231, 0.8161, -0.3936, -0.4231, 0.8161, -0.3936, -0.4231, 0.8161, -0.3936, -0.4231, 0.5575, -0.7125, -0.4261, 0.5575, -0.7125, -0.4261, 0.5575, -0.7125, -0.4261, 0.5575, -0.7125, -0.4261, 0.125, -0.1593, -0.9793, 0.125, -0.1593, -0.9793, 0.125, -0.1593, -0.9793, 0.125, -0.1593, -0.9793, -0.3908, 0.4963, -0.7752, -0.3908, 0.4963, -0.7752, -0.3908, 0.4963, -0.7752, -0.3908, 0.4963, -0.7752, -0.6187, 0.7856, 0.0, -0.6187, 0.7856, 0.0, -0.6187, 0.7856, 0.0, -0.6187, 0.7856, 0.0, -0.3908, 0.4963, 0.7752, -0.3908, 0.4963, 0.7752, -0.3908, 0.4963, 0.7752, -0.3908, 0.4963, 0.7752, 0.1405, -0.1785, 0.9739, 0.1405, -0.1785, 0.9739, 0.1405, -0.1785, 0.9739, 0.1405, -0.1785, 0.9739, 0.5278, -0.6724, 0.519, 0.5278, -0.6724, 0.519, 0.5278, -0.6724, 0.519, 0.5278, -0.6724, 0.519, 0.2798, -0.1938, 0.9403, 0.2798, -0.1938, 0.9403, 0.2798, -0.1938, 0.9403, 0.2798, -0.1938, 0.9403, 0.1707, -0.1427, -0.9749, 0.1707, -0.1427, -0.9749, 0.1707, -0.1427, -0.9749, 0.1707, -0.1427, -0.9749, -0.4783, 0.3999, -0.7818, -0.4783, 0.3999, -0.7818, -0.4783, 0.3999, -0.7818, -0.4783, 0.3999, -0.7818, -0.7672, 0.6415, 0.0, -0.7672, 0.6415, 0.0, -0.7672, 0.6415, 0.0, -0.7672, 0.6415, 0.0, -0.4783, 0.3999, 0.7818, -0.4783, 0.3999, 0.7818, -0.4783, 0.3999, 0.7818, -0.4783, 0.3999, 0.7818, 0.1707, -0.1427, 0.9749, 0.1707, -0.1427, 0.9749, 0.1707, -0.1427, 0.9749, 0.1707, -0.1427, 0.9749, 0.9306, 0.2737, -0.2428, 0.9306, 0.2737, -0.2428, 0.9306, 0.2737, -0.2428, 0.9306, 0.2737, -0.2428, 0.9021, -0.3412, 0.2642, 0.9021, -0.3412, 0.2642, 0.9021, -0.3412, 0.2642, 0.9021, -0.3412, 0.2642, 0.2193, -0.08357, 0.9721, 0.2193, -0.08357, 0.9721, 0.2193, -0.08357, 0.9721, 0.2193, -0.08357, 0.9721, -0.6026, 0.2296, 0.7643, -0.6026, 0.2296, 0.7643, -0.6026, 0.2296, 0.7643, -0.6026, 0.2296, 0.7643, -0.9345, 0.3561, 0.0, -0.9345, 0.3561, 0.0, -0.9345, 0.3561, 0.0, -0.9345, 0.3561, 0.0, -0.6026, 0.2296, -0.7643, -0.6026, 0.2296, -0.7643, -0.6026, 0.2296, -0.7643, -0.6026, 0.2296, -0.7643, 0.2635, -0.09968, -0.9595, 0.2635, -0.09968, -0.9595, 0.2635, -0.09968, -0.9595, 0.2635, -0.09968, -0.9595, 0.8523, -0.3201, -0.4137, 0.8523, -0.3201, -0.4137, 0.8523, -0.3201, -0.4137, 0.8523, -0.3201, -0.4137, 0.127, -0.9306, -0.3433, 0.127, -0.9306, -0.3433, 0.127, -0.9306, -0.3433, 0.127, -0.9306, -0.3433, 0.1424, -0.8248, 0.5473, 0.1424, -0.8248, 0.5473, 0.1424, -0.8248, 0.5473, 0.1424, -0.8248, 0.5473, 0.3493, -0.292, -0.8904, 0.3493, -0.292, -0.8904, 0.3493, -0.292, -0.8904, 0.3493, -0.292, -0.8904, 0.3493, -0.292, 0.8904, 0.3493, -0.292, 0.8904, 0.3493, -0.292, 0.8904, 0.3493, -0.292, 0.8904, 0.9988, 0.002979, 0.04911, 0.9988, 0.002979, 0.04911, 0.9988, 0.002979, 0.04911, 0.9988, 0.002979, 0.04911, 0.9415, 0.002381, -0.3371, 0.9415, 0.002381, -0.3371, 0.9415, 0.002381, -0.3371, 0.9415, 0.002381, -0.3371, 0.8098, -0.4063, -0.4233, 0.8098, -0.4063, -0.4233, 0.8098, -0.4063, -0.4233, 0.8098, -0.4063, -0.4233, 0.8345, -0.4299, 0.3448, 0.8345, -0.4299, 0.3448, 0.8345, -0.4299, 0.3448, 0.8345, -0.4299, 0.3448, -0.2026, -0.8293, 0.5208, -0.2026, -0.8293, 0.5208, -0.2026, -0.8293, 0.5208, -0.2026, -0.8293, 0.5208, 0.95, 0.2778, -0.1429, 0.95, 0.2778, -0.1429, 0.95, 0.2778, -0.1429, 0.95, 0.2778, -0.1429, 0.2775, -0.1919, -0.9414, 0.2775, -0.1919, -0.9414, 0.2775, -0.1919, -0.9414, 0.2775, -0.1919, -0.9414, -0.2236, -0.9488, -0.2232, -0.2236, -0.9488, -0.2232, -0.2236, -0.9488, -0.2232, -0.2236, -0.9488, -0.2232, 0.6912, -0.5779, -0.4339, 0.6912, -0.5779, -0.4339, 0.6912, -0.5779, -0.4339, 0.6912, -0.5779, -0.4339, 0.1707, -0.1427, -0.9749, 0.1707, -0.1427, -0.9749, 0.1707, -0.1427, -0.9749, 0.1707, -0.1427, -0.9749, -0.4783, 0.3999, -0.7818, -0.4783, 0.3999, -0.7818, -0.4783, 0.3999, -0.7818, -0.4783, 0.3999, -0.7818, -0.1093, 0.09137, -0.9898, -0.1093, 0.09137, -0.9898, -0.1093, 0.09137, -0.9898, -0.1093, 0.09137, -0.9898, -0.4783, 0.3999, 0.7818, -0.4783, 0.3999, 0.7818, -0.4783, 0.3999, 0.7818, -0.4783, 0.3999, 0.7818, 0.1707, -0.1427, 0.9749, 0.1707, -0.1427, 0.9749, 0.1707, -0.1427, 0.9749, 0.1707, -0.1427, 0.9749, 0.6912, -0.5779, 0.4339, 0.6912, -0.5779, 0.4339, 0.6912, -0.5779, 0.4339, 0.6912, -0.5779, 0.4339, -0.7672, 0.6415, 0.0, -0.7672, 0.6415, 0.0, -0.7672, 0.6415, 0.0, -0.7672, 0.6415, 0.0, 0.00158, 1.0, 0.0, 0.00158, 1.0, 0.0, 0.00158, 1.0, 0.0, 0.00158, 1.0, 0.0, -0.3934, -0.9193, 0.0, -0.3934, -0.9193, 0.0, -0.3934, -0.9193, 0.0, -0.3934, -0.9193, 0.0, -0.1093, 0.09137, 0.9898, -0.1093, 0.09137, 0.9898, -0.1093, 0.09137, 0.9898, -0.1093, 0.09137, 0.9898, 0.8452, -0.3357, -0.4159, 0.8452, -0.3357, -0.4159, 0.8452, -0.3357, -0.4159, 0.8452, -0.3357, -0.4159, 0.232, -0.09275, -0.9683, 0.232, -0.09275, -0.9683, 0.232, -0.09275, -0.9683, 0.232, -0.09275, -0.9683, -0.596, 0.2399, -0.7663, -0.596, 0.2399, -0.7663, -0.596, 0.2399, -0.7663, -0.596, 0.2399, -0.7663, -0.9277, 0.3734, 0.0, -0.9277, 0.3734, 0.0, -0.9277, 0.3734, 0.0, -0.9277, 0.3734, 0.0, -0.596, 0.2399, 0.7663, -0.596, 0.2399, 0.7663, -0.596, 0.2399, 0.7663, -0.596, 0.2399, 0.7663, 0.2165, -0.08712, 0.9724, 0.2165, -0.08712, 0.9724, 0.2165, -0.08712, 0.9724, 0.2165, -0.08712, 0.9724, 0.8661, -0.3463, 0.3605, 0.8661, -0.3463, 0.3605, 0.8661, -0.3463, 0.3605, 0.8661, -0.3463, 0.3605, 0.317, -0.8408, 0.4389, 0.317, -0.8408, 0.4389, 0.317, -0.8408, 0.4389, 0.317, -0.8408, 0.4389, 0.3158, -0.8655, -0.3888, 0.3158, -0.8655, -0.3888, 0.3158, -0.8655, -0.3888, 0.3158, -0.8655, -0.3888, 0.4538, -0.4561, -0.7656, 0.4538, -0.4561, -0.7656, 0.4538, -0.4561, -0.7656, 0.4538, -0.4561, -0.7656, 0.4509, -0.4521, 0.7696, 0.4509, -0.4521, 0.7696, 0.4509, -0.4521, 0.7696, 0.4509, -0.4521, 0.7696, 0.6855, -0.5882, -0.429, 0.6855, -0.5882, -0.429, 0.6855, -0.5882, -0.429, 0.6855, -0.5882, -0.429, 0.6912, -0.5779, 0.4339, 0.6912, -0.5779, 0.4339, 0.6912, -0.5779, 0.4339, 0.6912, -0.5779, 0.4339, 0.6912, -0.5779, 0.4339, 0.6912, -0.5779, 0.4339, 0.6912, -0.5779, 0.4339, 0.6912, -0.5779, 0.4339, 0.6959, -0.5731, -0.4328, 0.6959, -0.5731, -0.4328, 0.6959, -0.5731, -0.4328, 0.6959, -0.5731, -0.4328, -0.9253, -0.2716, 0.2646, -0.9253, -0.2716, 0.2646, -0.9253, -0.2716, 0.2646, -0.9253, -0.2716, 0.2646, 0.9435, 0.02444, -0.3304, 0.9435, 0.02444, -0.3304, 0.9435, 0.02444, -0.3304, 0.9435, 0.02444, -0.3304, 0.1705, -0.1426, -0.975, 0.1705, -0.1426, -0.975, 0.1705, -0.1426, -0.975, 0.1705, -0.1426, -0.975, -0.9485, -0.2799, -0.1483, -0.9485, -0.2799, -0.1483, -0.9485, -0.2799, -0.1483, -0.9485, -0.2799, -0.1483, -0.02711, -0.1848, -0.9824, -0.02711, -0.1848, -0.9824, -0.02722, -0.1844, -0.9825, -0.0273, -0.1842, -0.9825, 0.0166, -0.3175, 0.9481, 0.0166, -0.3175, 0.9481, 0.0166, -0.3175, 0.9481, 0.0166, -0.3175, 0.9481, -0.3024, 0.5794, 0.7569, -0.3023, 0.5794, 0.7569, -0.3023, 0.5794, 0.7569, -0.3024, 0.5794, 0.7569, -0.4136, 0.9105, 0.0, -0.4136, 0.9105, 0.0, -0.4136, 0.9105, 0.0, -0.4136, 0.9105, 0.0, -0.3024, 0.5794, -0.7569, -0.3023, 0.5794, -0.7569, -0.3023, 0.5794, -0.7569, -0.3024, 0.5794, -0.7569, 0.01121, -0.306, -0.952, 0.01288, -0.3105, -0.9505, 0.01131, -0.3062, -0.9519, 0.01121, -0.306, -0.952, 0.9408, -0.06453, 0.3328, 0.9408, -0.06453, 0.3328, 0.9408, -0.06453, 0.3328, 0.9408, -0.06453, 0.3328, 0.823, -0.3806, -0.4216, 0.823, -0.3806, -0.4216, 0.823, -0.3806, -0.4216, 0.823, -0.3806, -0.4216, -0.9005, 0.2166, -0.3771, -0.9005, 0.2166, -0.3771, -0.9005, 0.2166, -0.3771, -0.9005, 0.2166, -0.3771, -0.925, -0.2819, 0.2547, -0.925, -0.2819, 0.2547, -0.925, -0.2819, 0.2547, -0.925, -0.2819, 0.2547, -0.01522, -0.2178, 0.9759, -0.01522, -0.2178, 0.9759, -0.01522, -0.2178, 0.9759, -0.01522, -0.2178, 0.9759, -0.9367, -0.275, -0.2167, -0.9367, -0.275, -0.2167, -0.9367, -0.275, -0.2167, -0.9367, -0.275, -0.2167, 0.9317, -0.05005, -0.3597, 0.9317, -0.05005, -0.3597, 0.9317, -0.05005, -0.3597, 0.9317, -0.05005, -0.3597, 0.2307, -0.8906, 0.3919, 0.2307, -0.8906, 0.3919, 0.2307, -0.8906, 0.3919, 0.2307, -0.8906, 0.3919, 0.2322, -0.9018, -0.3644, 0.2322, -0.9018, -0.3644, 0.2322, -0.9018, -0.3644, 0.2322, -0.9018, -0.3644, -0.1103, 0.09936, 0.9889, -0.1103, 0.09936, 0.9889, -0.1103, 0.09936, 0.9889, -0.1103, 0.09936, 0.9889, -0.8566, 0.3102, 0.4123, -0.8566, 0.3102, 0.4123, -0.8566, 0.3102, 0.4123, -0.8566, 0.3102, 0.4123, 0.8721, -0.2931, 0.3918, 0.8721, -0.2931, 0.3918, 0.8721, -0.2931, 0.3918, 0.8721, -0.2931, 0.3918, -0.0273, -0.1842, -0.9825, -0.02722, -0.1844, -0.9825, -0.02744, -0.1837, -0.9826, -0.02744, -0.1837, -0.9826, 0.5369, 0.8422, 0.04923, 0.5369, 0.8422, 0.04923, 0.5369, 0.8422, 0.04923, 0.5369, 0.8422, 0.04923, 0.999, 0.0, 0.0458, 0.999, 0.0, 0.0458, 0.999, 0.0, 0.0458, 0.999, 0.0, 0.0458, 0.5369, -0.8422, 0.04923, 0.5369, -0.8422, 0.04923, 0.5369, -0.8422, 0.04923, 0.5369, -0.8422, 0.04923, -0.5369, -0.8422, 0.04923, -0.5369, -0.8422, 0.04923, -0.5369, -0.8422, 0.04923, -0.5369, -0.8422, 0.04923, -2.372e-07, 0.0, 1.0, -2.372e-07, 0.0, 1.0, -2.372e-07, 0.0, 1.0, -2.372e-07, 0.0, 1.0, -2.372e-07, 0.0, 1.0, -2.372e-07, 0.0, 1.0, -0.999, -2.955e-07, 0.0458, -0.999, -2.955e-07, 0.0458, -0.999, -2.955e-07, 0.0458, -0.999, -2.955e-07, 0.0458, -0.5369, 0.8422, 0.04923, -0.5369, 0.8422, 0.04923, -0.5369, 0.8422, 0.04923, -0.5369, 0.8422, 0.04923, 0.0, 0.0, -1.0, 0.0, 0.0, -1.0, 0.0, 0.0, -1.0, 0.0, 0.0, -1.0, 0.0, 0.0, -1.0, 0.0, 0.0, -1.0, -0.5371, 0.8426, -0.03825, -0.5371, 0.8426, -0.03825, -0.5371, 0.8426, -0.03825, -0.5371, 0.8426, -0.03825, -0.5369, 0.8423, 0.04666, -0.5369, 0.8423, 0.04666, -0.5369, 0.8423, 0.04666, -0.5369, 0.8423, 0.04666, -0.9994, 0.0, -0.03558, -0.9994, 0.0, -0.03558, -0.9994, 0.0, -0.03558, -0.9994, 0.0, -0.03558, -0.9991, -2.548e-07, 0.04341, -0.9991, -2.548e-07, 0.04341, -0.9991, -2.548e-07, 0.04341, -0.9991, -2.548e-07, 0.04341, -0.5371, -0.8426, -0.03825, -0.5371, -0.8426, -0.03825, -0.5371, -0.8426, -0.03825, -0.5371, -0.8426, -0.03825, -0.5369, -0.8423, 0.04666, -0.5369, -0.8423, 0.04666, -0.5369, -0.8423, 0.04666, -0.5369, -0.8423, 0.04666, 0.5371, -0.8426, -0.03825, 0.5371, -0.8426, -0.03825, 0.5371, -0.8426, -0.03825, 0.5371, -0.8426, -0.03825, 0.5369, -0.8423, 0.04666, 0.5369, -0.8423, 0.04666, 0.5369, -0.8423, 0.04666, 0.5369, -0.8423, 0.04666, 0.9994, 0.0, -0.03558, 0.9994, 0.0, -0.03558, 0.9994, 0.0, -0.03558, 0.9994, 0.0, -0.03558, 0.9991, 0.0, 0.04341, 0.9991, 0.0, 0.04341, 0.9991, 0.0, 0.04341, 0.9991, 0.0, 0.04341, 0.5371, 0.8426, -0.03825, 0.5371, 0.8426, -0.03825, 0.5371, 0.8426, -0.03825, 0.5371, 0.8426, -0.03825, 0.5369, 0.8423, 0.04666, 0.5369, 0.8423, 0.04666, 0.5369, 0.8423, 0.04666, 0.5369, 0.8423, 0.04666, 0.1359, -0.3566, -0.9243, 0.1359, -0.3566, -0.9243, 0.1359, -0.3566, -0.9243, 0.8474, -0.1307, -0.5146, 0.8474, -0.1307, -0.5146, 0.8474, -0.1307, -0.5146, -0.2526, -0.1952, -0.9477, -0.2526, -0.1952, -0.9477, -0.2526, -0.1952, -0.9477, -0.3047, 0.2245, -0.9256, -0.3047, 0.2245, -0.9256, -0.3047, 0.2245, -0.9256, 0.1135, 0.294, -0.949, 0.1135, 0.294, -0.949, 0.1135, 0.294, -0.949, 0.9913, 0.1277, -0.0323, 0.9913, 0.1277, -0.0323, 0.9913, 0.1277, -0.0323, 0.3398, -0.9385, -0.0619, 0.3398, -0.9385, -0.0619, 0.3398, -0.9385, -0.0619, -0.9756, -0.2132, -0.05309, -0.9756, -0.2132, -0.05309, -0.9756, -0.2132, -0.05309, -0.8504, 0.5227, -0.0602, -0.8504, 0.5227, -0.0602, -0.8504, 0.5227, -0.0602, 0.4218, 0.8983, -0.1227, 0.4218, 0.8983, -0.1227, 0.4218, 0.8983, -0.1227, 0.8175, -0.4973, 0.2905, 0.8175, -0.4973, 0.2905, 0.8175, -0.4973, 0.2905, -0.2599, -0.9626, 0.07667, -0.2599, -0.9626, 0.07667, -0.2599, -0.9626, 0.07667, -0.9815, 0.1891, 0.02851, -0.9815, 0.1891, 0.02851, -0.9815, 0.1891, 0.02851, -0.3052, 0.9501, 0.06428, -0.3052, 0.9501, 0.06428, -0.3052, 0.9501, 0.06428, 0.8006, 0.5985, 0.03066, 0.8006, 0.5985, 0.03066, 0.8006, 0.5985, 0.03066, 0.6217, -0.7676, 0.1561, 0.6217, -0.7676, 0.1561, 0.6217, -0.7676, 0.1561, -0.5563, -0.8113, 0.1801, -0.5563, -0.8113, 0.1801, -0.5563, -0.8113, 0.1801, -0.9302, 0.3314, 0.158, -0.9302, 0.3314, 0.158, -0.9302, 0.3314, 0.158, -0.02161, 0.9856, 0.1678, -0.02161, 0.9856, 0.1678, -0.02161, 0.9856, 0.1678, 0.9762, 0.1251, 0.177, 0.9762, 0.1251, 0.177, 0.9762, 0.1251, 0.177, 0.9171, 0.3627, 0.1654, 0.9171, 0.3627, 0.1654, 0.9171, 0.3627, 0.1654, 0.928, 0.2932, 0.2299, 0.928, 0.2932, 0.2299, 0.928, 0.2932, 0.2299, 0.7495, 0.6336, 0.1917, 0.7495, 0.6336, 0.1917, 0.7495, 0.6336, 0.1917, -0.6669, 0.7423, 0.06568, -0.6669, 0.7423, 0.06568, -0.6669, 0.7423, 0.06568, -0.7844, 0.5913, 0.1875, -0.7844, 0.5913, 0.1875, -0.7844, 0.5913, 0.1875, -0.803, 0.5699, 0.1745, -0.803, 0.5699, 0.1745, -0.803, 0.5699, 0.1745, -0.9321, 0.3555, 0.0697, -0.9321, 0.3555, 0.0697, -0.9321, 0.3555, 0.0697, -0.8797, 0.4605, 0.1191, -0.8797, 0.4605, 0.1191, -0.8797, 0.4605, 0.1191, -0.9888, -0.09667, 0.1141, -0.9888, -0.09667, 0.1141, -0.9888, -0.09667, 0.1141, -0.2911, -0.932, 0.216, -0.2911, -0.932, 0.216, -0.2911, -0.932, 0.216, -0.2857, -0.9313, 0.2259, -0.2857, -0.9313, 0.2259, -0.2857, -0.9313, 0.2259, 0.08414, -0.9813, 0.173, 0.08414, -0.9813, 0.173, 0.08414, -0.9813, 0.173, 0.873, -0.4399, 0.2104, 0.873, -0.4399, 0.2104, 0.873, -0.4399, 0.2104, 0.8645, -0.4639, 0.1934, 0.8645, -0.4639, 0.1934, 0.8645, -0.4639, 0.1934, 0.9469, -0.284, 0.1506, 0.9469, -0.284, 0.1506, 0.9469, -0.284, 0.1506, 0.983, 0.1402, 0.1182, 0.983, 0.1402, 0.1182, 0.983, 0.1402, 0.1182, 0.8011, 0.5972, 0.03949, 0.8011, 0.5972, 0.03949, 0.8011, 0.5972, 0.03949, 0.798, 0.6013, 0.04025, 0.798, 0.6013, 0.04025, 0.798, 0.6013, 0.04025, -0.1628, 0.9862, 0.03003, -0.1628, 0.9862, 0.03003, -0.1628, 0.9862, 0.03003, -0.3115, 0.9501, 0.01583, -0.3115, 0.9501, 0.01583, -0.3115, 0.9501, 0.01583, -0.7688, 0.6289, 0.1156, -0.7688, 0.6289, 0.1156, -0.7688, 0.6289, 0.1156, -0.9492, 0.3052, 0.07649, -0.9492, 0.3052, 0.07649, -0.9492, 0.3052, 0.07649, -0.9747, 0.2145, 0.06223, -0.9747, 0.2145, 0.06223, -0.9747, 0.2145, 0.06223, -0.9856, -0.1014, 0.135, -0.9856, -0.1014, 0.135, -0.9856, -0.1014, 0.135, -0.514, -0.8488, 0.1238, -0.514, -0.8488, 0.1238, -0.514, -0.8488, 0.1238, -0.256, -0.963, 0.08428, -0.256, -0.963, 0.08428, -0.256, -0.963, 0.08428, 0.0507, -0.9912, 0.1222, 0.0507, -0.9912, 0.1222, 0.0507, -0.9912, 0.1222, 0.6265, -0.7683, 0.131, 0.6265, -0.7683, 0.131, 0.6265, -0.7683, 0.131, 0.8569, -0.5101, 0.07411, 0.8569, -0.5101, 0.07411, 0.8569, -0.5101, 0.07411, 0.9478, -0.2895, 0.1334, 0.9478, -0.2895, 0.1334, 0.9478, -0.2895, 0.1334, 0.2176, 0.9749, -0.04816, 0.2176, 0.9749, -0.04816, 0.2176, 0.9749, -0.04816, 0.2077, 0.9749, -0.08018, 0.2077, 0.9749, -0.08018, 0.2077, 0.9749, -0.08018, 0.114, 0.988, -0.1046, 0.114, 0.988, -0.1046, 0.114, 0.988, -0.1046, -0.9275, 0.3687, 0.06211, -0.9275, 0.3687, 0.06211, -0.9275, 0.3687, 0.06211, -0.9191, 0.3932, -0.02632, -0.9191, 0.3932, -0.02632, -0.9191, 0.3932, -0.02632, -0.9355, 0.3511, -0.03905, -0.9355, 0.3511, -0.03905, -0.9355, 0.3511, -0.03905, -0.8474, -0.529, 0.04457, -0.8474, -0.529, 0.04457, -0.8474, -0.529, 0.04457, -0.8551, -0.5185, 0.006285, -0.8551, -0.5185, 0.006285, -0.8551, -0.5185, 0.006285, -0.6571, -0.7521, -0.05016, -0.6571, -0.7521, -0.05016, -0.6571, -0.7521, -0.05016, 0.3381, -0.9373, 0.08416, 0.3381, -0.9373, 0.08416, 0.3381, -0.9373, 0.08416, 0.3443, -0.9369, -0.0614, 0.3443, -0.9369, -0.0614, 0.3443, -0.9369, -0.0614, 0.4137, -0.906, -0.08938, 0.4137, -0.906, -0.08938, 0.4137, -0.906, -0.08938, 0.9945, 0.02166, 0.1027, 0.9945, 0.02166, 0.1027, 0.9945, 0.02166, 0.1027, 0.996, -0.05414, -0.07053, 0.996, -0.05414, -0.07053, 0.996, -0.05414, -0.07053, 0.965, 0.2264, -0.1326, 0.965, 0.2264, -0.1326, 0.965, 0.2264, -0.1326, 0.4402, 0.6623, -0.6063, 0.4402, 0.6623, -0.6063, 0.4402, 0.6623, -0.6063, 0.2276, 0.6782, -0.6987, 0.2276, 0.6782, -0.6987, 0.2276, 0.6782, -0.6987, -0.03901, 0.805, -0.592, -0.03901, 0.805, -0.592, -0.03901, 0.805, -0.592, -0.4496, 0.5947, -0.6665, -0.4496, 0.5947, -0.6665, -0.4496, 0.5947, -0.6665, -0.5128, 0.4343, -0.7406, -0.5128, 0.4343, -0.7406, -0.5128, 0.4343, -0.7406, -0.8948, 0.1882, -0.405, -0.8948, 0.1882, -0.405, -0.8948, 0.1882, -0.405, -0.9077, -0.05578, -0.4159, -0.9077, -0.05578, -0.4159, -0.9077, -0.05578, -0.4159, -0.592, -0.3872, -0.7069, -0.592, -0.3872, -0.7069, -0.592, -0.3872, -0.7069, -0.502, -0.6377, -0.5843, -0.502, -0.6377, -0.5843, -0.502, -0.6377, -0.5843, 0.7864, 0.28, -0.5506, 0.7864, 0.28, -0.5506, 0.7864, 0.28, -0.5506, 0.7648, 0.01447, -0.6441, 0.7648, 0.01447, -0.6441, 0.7648, 0.01447, -0.6441, 0.3665, -0.04901, -0.9291, 0.3665, -0.04901, -0.9291, 0.3665, -0.04901, -0.9291, 0.05229, -0.7617, -0.6458, 0.05229, -0.7617, -0.6458, 0.05229, -0.7617, -0.6458, 0.2366, -0.6513, -0.721, 0.2366, -0.6513, -0.721, 0.2366, -0.6513, -0.721, 0.5025, -0.7343, -0.4563, 0.5025, -0.7343, -0.4563, 0.5025, -0.7343, -0.4563])] * 3)])

# ---- objects
ob_tree_00 = bpy.data.objects.new('Tree_00', me_cylinder)

# ---- transforms, parenting, visibility, modifiers, constraints
ob_tree_00.location = (0.0, 0.0, 0.0)

# ---- collection membership
scene.collection.objects.link(ob_tree_00)

# ---- scene / render settings (as saved in the file)
scene.frame_start = 1; scene.frame_end = 250; scene.frame_set(1)
scene.render.engine = 'BLENDER_EEVEE_NEXT'
scene.cycles.use_denoising = False
scene.cycles.samples = 128
scene.cycles.sampling_pattern = 'TABULATED_SOBOL'
scene.cycles.use_adaptive_sampling = False
scene.cycles.use_light_tree = False
scene.view_settings.view_transform = 'Filmic'
bpy.context.view_layer.update()

# ---- added for rendering (the .blend has no active camera and no usable light): camera, sun
cam_auto = bpy.data.cameras.new('AutoCamera')
cam_auto.lens = 50.0
cam_auto.sensor_width = 36.0
cam_auto.clip_end = 1000.0
ob_auto_camera = bpy.data.objects.new('AutoCamera', cam_auto)
scene.collection.objects.link(ob_auto_camera)
ob_auto_camera.location = (2.60616, -3.09107, 3.33705)
ob_auto_camera.rotation_euler = (1.09748, -7.21219e-08, 0.694738)
scene.camera = ob_auto_camera
light_auto_sun = bpy.data.lights.new('AutoSun', 'SUN')
light_auto_sun.energy = 3.0
light_auto_sun.angle = 0.0523599
ob_auto_sun = bpy.data.objects.new('AutoSun', light_auto_sun)
scene.collection.objects.link(ob_auto_sun)
ob_auto_sun.rotation_euler = (0.872665, 0.174533, 0.523599)
bpy.context.view_layer.update()
